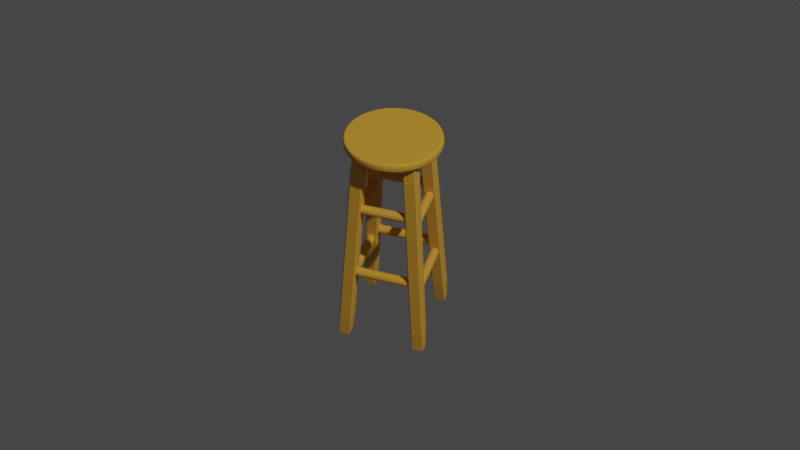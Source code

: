 # Source: stool.blend  (saved by Blender 2.90.8; exported with 4.5.12 LTS)
import bpy
from mathutils import Matrix  # noqa: F401  (used for matrix-valued properties, if any)

bpy.ops.wm.read_factory_settings(use_empty=True)
scene = bpy.context.scene
scene.name = 'Scene'

# ---- collections
col_collection = bpy.data.collections.new('Collection'); scene.collection.children.link(col_collection)

# ---- materials (node trees are filled in below, after node groups)
mat_wood = bpy.data.materials.new('Wood')
mat_wood.use_transparent_shadow = False

# ---- material node trees
mat_wood.use_nodes = True; mat_wood.node_tree.nodes.clear()
_N = mat_wood.node_tree.nodes; _L = mat_wood.node_tree.links
n0 = _N.new('ShaderNodeBsdfPrincipled'); n0.name = 'Principled BSDF'; n0.location = (10, 300)
n0.distribution = 'GGX'
n0.subsurface_method = 'BURLEY'
n0.inputs[0].default_value = (0.8, 0.3997, 0.03383, 1.0)
n0.inputs[2].default_value = 0.7
n0.inputs[3].default_value = 1.45
n0.inputs[19].default_value = 0.05
n0.inputs[24].default_value = 0.06
n0.inputs[27].default_value = (0.0, 0.0, 0.0, 1.0)
n0.inputs[28].default_value = 1.0
n1 = _N.new('ShaderNodeOutputMaterial'); n1.name = 'Material Output'; n1.location = (300, 300)
_L.new(n0.outputs[0], n1.inputs[0])
n1.is_active_output = True

# ---- world
world_world = bpy.data.worlds.new('World'); scene.world = world_world
world_world.use_nodes = True; world_world.node_tree.nodes.clear()
_N = world_world.node_tree.nodes; _L = world_world.node_tree.links
n0 = _N.new('ShaderNodeOutputWorld'); n0.name = 'World Output'; n0.location = (300, 300)
n1 = _N.new('ShaderNodeBackground'); n1.name = 'Background'; n1.location = (10, 300)
n1.inputs[0].default_value = (0.05088, 0.05088, 0.05088, 1.0)
_L.new(n1.outputs[0], n0.inputs[0])
n0.is_active_output = True
world_world.color = (0.05088, 0.05088, 0.05088)
world_world.use_sun_shadow = False
world_world.sun_shadow_jitter_overblur = 0.0

# ---- cameras
cam_camera = bpy.data.cameras.new('Camera')
cam_camera.clip_end = 100.0
cam_camera.ortho_scale = 7.314

# ---- lights
light_light = bpy.data.lights.new('Light', 'POINT')
light_light.transmission_factor = 0.0
light_light.energy = 1000.0
light_light.shadow_soft_size = 0.1
light_light.shadow_maximum_resolution = 0.006
light_light.use_absolute_resolution = True

# ---- meshes
me_cylinder = bpy.data.meshes.new('Cylinder')
me_cylinder.from_pydata([(0.0, 0.1254, -0.0077), (0.0, 0.1254, 0.0077), (0.0121, 0.1248, -0.0077), (0.0121, 0.1248, 0.0077), (0.02409, 0.1231, -0.0077), (0.02409, 0.1231, 0.0077), (0.03586, 0.1202, -0.0077), (0.03586, 0.1202, 0.0077), (0.04729, 0.1161, -0.0077), (0.04729, 0.1161, 0.0077), (0.05828, 0.111, -0.0077), (0.05828, 0.111, 0.0077), (0.06872, 0.1049, -0.0077), (0.06872, 0.1049, 0.0077), (0.07852, 0.09777, -0.0077), (0.07852, 0.09777, 0.0077), (0.08759, 0.08974, -0.0077), (0.08759, 0.08974, 0.0077), (0.09585, 0.08086, -0.0077), (0.09585, 0.08086, 0.0077), (0.1032, 0.07124, -0.0077), (0.1032, 0.07124, 0.0077), (0.1096, 0.06094, -0.0077), (0.1096, 0.06094, 0.0077), (0.115, 0.05008, -0.0077), (0.115, 0.05008, 0.0077), (0.1193, 0.03875, -0.0077), (0.1193, 0.03875, 0.0077), (0.1224, 0.02706, -0.0077), (0.1224, 0.02706, 0.0077), (0.1245, 0.01512, -0.0077), (0.1245, 0.01512, 0.0077), (0.1254, 0.00303, -0.0077), (0.1254, 0.00303, 0.0077), (0.1251, -0.009083, -0.0077), (0.1251, -0.009083, 0.0077), (0.1236, -0.02111, -0.0077), (0.1236, -0.02111, 0.0077), (0.121, -0.03294, -0.0077), (0.121, -0.03294, 0.0077), (0.1173, -0.04447, -0.0077), (0.1173, -0.04447, 0.0077), (0.1124, -0.05558, -0.0077), (0.1124, -0.05558, 0.0077), (0.1065, -0.06617, -0.0077), (0.1065, -0.06617, 0.0077), (0.09964, -0.07614, -0.0077), (0.09964, -0.07614, 0.0077), (0.09183, -0.0854, -0.0077), (0.09183, -0.0854, 0.0077), (0.08316, -0.09386, -0.0077), (0.08316, -0.09386, 0.0077), (0.07371, -0.1015, -0.0077), (0.07371, -0.1015, 0.0077), (0.06357, -0.1081, -0.0077), (0.06357, -0.1081, 0.0077), (0.05284, -0.1137, -0.0077), (0.05284, -0.1137, 0.0077), (0.04162, -0.1183, -0.0077), (0.04162, -0.1183, 0.0077), (0.03001, -0.1218, -0.0077), (0.03001, -0.1218, 0.0077), (0.01812, -0.1241, -0.0077), (0.01812, -0.1241, 0.0077), (0.006058, -0.1253, -0.0077), (0.006058, -0.1253, 0.0077), (-0.006059, -0.1253, -0.0077), (-0.006059, -0.1253, 0.0077), (-0.01812, -0.1241, -0.0077), (-0.01812, -0.1241, 0.0077), (-0.03001, -0.1218, -0.0077), (-0.03001, -0.1218, 0.0077), (-0.04162, -0.1183, -0.0077), (-0.04162, -0.1183, 0.0077), (-0.05284, -0.1137, -0.0077), (-0.05284, -0.1137, 0.0077), (-0.06357, -0.1081, -0.0077), (-0.06357, -0.1081, 0.0077), (-0.07371, -0.1015, -0.0077), (-0.07371, -0.1015, 0.0077), (-0.08316, -0.09386, -0.0077), (-0.08316, -0.09386, 0.0077), (-0.09183, -0.0854, -0.0077), (-0.09183, -0.0854, 0.0077), (-0.09964, -0.07614, -0.0077), (-0.09964, -0.07614, 0.0077), (-0.1065, -0.06617, -0.0077), (-0.1065, -0.06617, 0.0077), (-0.1124, -0.05558, -0.0077), (-0.1124, -0.05558, 0.0077), (-0.1173, -0.04447, -0.0077), (-0.1173, -0.04447, 0.0077), (-0.121, -0.03294, -0.0077), (-0.121, -0.03294, 0.0077), (-0.1236, -0.02111, -0.0077), (-0.1236, -0.02111, 0.0077), (-0.1251, -0.009083, -0.0077), (-0.1251, -0.009083, 0.0077), (-0.1254, 0.00303, -0.0077), (-0.1254, 0.00303, 0.0077), (-0.1245, 0.01512, -0.0077), (-0.1245, 0.01512, 0.0077), (-0.1224, 0.02706, -0.0077), (-0.1224, 0.02706, 0.0077), (-0.1193, 0.03875, -0.0077), (-0.1193, 0.03875, 0.0077), (-0.115, 0.05008, -0.0077), (-0.115, 0.05008, 0.0077), (-0.1096, 0.06094, -0.0077), (-0.1096, 0.06094, 0.0077), (-0.1032, 0.07124, -0.0077), (-0.1032, 0.07124, 0.0077), (-0.09585, 0.08086, -0.0077), (-0.09585, 0.08086, 0.0077), (-0.08759, 0.08974, -0.0077), (-0.08759, 0.08974, 0.0077), (-0.07852, 0.09777, -0.0077), (-0.07852, 0.09777, 0.0077), (-0.06872, 0.1049, -0.0077), (-0.06872, 0.1049, 0.0077), (-0.05828, 0.111, -0.0077), (-0.05828, 0.111, 0.0077), (-0.04729, 0.1161, -0.0077), (-0.04729, 0.1161, 0.0077), (-0.03586, 0.1202, -0.0077), (-0.03586, 0.1202, 0.0077), (-0.02409, 0.1231, -0.0077), (-0.02409, 0.1231, 0.0077), (-0.0121, 0.1248, -0.0077), (-0.0121, 0.1248, 0.0077)], [], [(0, 1, 3, 2), (2, 3, 5, 4), (4, 5, 7, 6), (6, 7, 9, 8), (8, 9, 11, 10), (10, 11, 13, 12), (12, 13, 15, 14), (14, 15, 17, 16), (16, 17, 19, 18), (18, 19, 21, 20), (20, 21, 23, 22), (22, 23, 25, 24), (24, 25, 27, 26), (26, 27, 29, 28), (28, 29, 31, 30), (30, 31, 33, 32), (32, 33, 35, 34), (34, 35, 37, 36), (36, 37, 39, 38), (38, 39, 41, 40), (40, 41, 43, 42), (42, 43, 45, 44), (44, 45, 47, 46), (46, 47, 49, 48), (48, 49, 51, 50), (50, 51, 53, 52), (52, 53, 55, 54), (54, 55, 57, 56), (56, 57, 59, 58), (58, 59, 61, 60), (60, 61, 63, 62), (62, 63, 65, 64), (64, 65, 67, 66), (66, 67, 69, 68), (68, 69, 71, 70), (70, 71, 73, 72), (72, 73, 75, 74), (74, 75, 77, 76), (76, 77, 79, 78), (78, 79, 81, 80), (80, 81, 83, 82), (82, 83, 85, 84), (84, 85, 87, 86), (86, 87, 89, 88), (88, 89, 91, 90), (90, 91, 93, 92), (92, 93, 95, 94), (94, 95, 97, 96), (96, 97, 99, 98), (98, 99, 101, 100), (100, 101, 103, 102), (102, 103, 105, 104), (104, 105, 107, 106), (106, 107, 109, 108), (108, 109, 111, 110), (110, 111, 113, 112), (112, 113, 115, 114), (114, 115, 117, 116), (116, 117, 119, 118), (118, 119, 121, 120), (120, 121, 123, 122), (122, 123, 125, 124), (124, 125, 127, 126), (3, 1, 129, 127, 125, 123, 121, 119, 117, 115, 113, 111, 109, 107, 105, 103, 101, 99, 97, 95, 93, 91, 89, 87, 85, 83, 81, 79, 77, 75, 73, 71, 69, 67, 65, 63, 61, 59, 57, 55, 53, 51, 49, 47, 45, 43, 41, 39, 37, 35, 33, 31, 29, 27, 25, 23, 21, 19, 17, 15, 13, 11, 9, 7, 5), (126, 127, 129, 128), (128, 129, 1, 0), (0, 2, 4, 6, 8, 10, 12, 14, 16, 18, 20, 22, 24, 26, 28, 30, 32, 34, 36, 38, 40, 42, 44, 46, 48, 50, 52, 54, 56, 58, 60, 62, 64, 66, 68, 70, 72, 74, 76, 78, 80, 82, 84, 86, 88, 90, 92, 94, 96, 98, 100, 102, 104, 106, 108, 110, 112, 114, 116, 118, 120, 122, 124, 126, 128)])
_uv = me_cylinder.uv_layers.new(name='UVMap')
_uv.uv.foreach_set('vector', [1.0, 0.5, 1.0, 1.0, 0.9846, 1.0, 0.9846, 0.5, 0.9846, 0.5, 0.9846, 1.0, 0.9692, 1.0, 0.9692, 0.5, 0.9692, 0.5, 0.9692, 1.0, 0.9538, 1.0, 0.9538, 0.5, 0.9538, 0.5, 0.9538, 1.0, 0.9385, 1.0, 0.9385, 0.5, 0.9385, 0.5, 0.9385, 1.0, 0.9231, 1.0, 0.9231, 0.5, 0.9231, 0.5, 0.9231, 1.0, 0.9077, 1.0, 0.9077, 0.5, 0.9077, 0.5, 0.9077, 1.0, 0.8923, 1.0, 0.8923, 0.5, 0.8923, 0.5, 0.8923, 1.0, 0.8769, 1.0, 0.8769, 0.5, 0.8769, 0.5, 0.8769, 1.0, 0.8615, 1.0, 0.8615, 0.5, 0.8615, 0.5, 0.8615, 1.0, 0.8462, 1.0, 0.8462, 0.5, 0.8462, 0.5, 0.8462, 1.0, 0.8308, 1.0, 0.8308, 0.5, 0.8308, 0.5, 0.8308, 1.0, 0.8154, 1.0, 0.8154, 0.5, 0.8154, 0.5, 0.8154, 1.0, 0.8, 1.0, 0.8, 0.5, 0.8, 0.5, 0.8, 1.0, 0.7846, 1.0, 0.7846, 0.5, 0.7846, 0.5, 0.7846, 1.0, 0.7692, 1.0, 0.7692, 0.5, 0.7692, 0.5, 0.7692, 1.0, 0.7538, 1.0, 0.7538, 0.5, 0.7538, 0.5, 0.7538, 1.0, 0.7385, 1.0, 0.7385, 0.5, 0.7385, 0.5, 0.7385, 1.0, 0.7231, 1.0, 0.7231, 0.5, 0.7231, 0.5, 0.7231, 1.0, 0.7077, 1.0, 0.7077, 0.5, 0.7077, 0.5, 0.7077, 1.0, 0.6923, 1.0, 0.6923, 0.5, 0.6923, 0.5, 0.6923, 1.0, 0.6769, 1.0, 0.6769, 0.5, 0.6769, 0.5, 0.6769, 1.0, 0.6615, 1.0, 0.6615, 0.5, 0.6615, 0.5, 0.6615, 1.0, 0.6462, 1.0, 0.6462, 0.5, 0.6462, 0.5, 0.6462, 1.0, 0.6308, 1.0, 0.6308, 0.5, 0.6308, 0.5, 0.6308, 1.0, 0.6154, 1.0, 0.6154, 0.5, 0.6154, 0.5, 0.6154, 1.0, 0.6, 1.0, 0.6, 0.5, 0.6, 0.5, 0.6, 1.0, 0.5846, 1.0, 0.5846, 0.5, 0.5846, 0.5, 0.5846, 1.0, 0.5692, 1.0, 0.5692, 0.5, 0.5692, 0.5, 0.5692, 1.0, 0.5538, 1.0, 0.5538, 0.5, 0.5538, 0.5, 0.5538, 1.0, 0.5385, 1.0, 0.5385, 0.5, 0.5385, 0.5, 0.5385, 1.0, 0.5231, 1.0, 0.5231, 0.5, 0.5231, 0.5, 0.5231, 1.0, 0.5077, 1.0, 0.5077, 0.5, 0.5077, 0.5, 0.5077, 1.0, 0.4923, 1.0, 0.4923, 0.5, 0.4923, 0.5, 0.4923, 1.0, 0.4769, 1.0, 0.4769, 0.5, 0.4769, 0.5, 0.4769, 1.0, 0.4615, 1.0, 0.4615, 0.5, 0.4615, 0.5, 0.4615, 1.0, 0.4462, 1.0, 0.4462, 0.5, 0.4462, 0.5, 0.4462, 1.0, 0.4308, 1.0, 0.4308, 0.5, 0.4308, 0.5, 0.4308, 1.0, 0.4154, 1.0, 0.4154, 0.5, 0.4154, 0.5, 0.4154, 1.0, 0.4, 1.0, 0.4, 0.5, 0.4, 0.5, 0.4, 1.0, 0.3846, 1.0, 0.3846, 0.5, 0.3846, 0.5, 0.3846, 1.0, 0.3692, 1.0, 0.3692, 0.5, 0.3692, 0.5, 0.3692, 1.0, 0.3538, 1.0, 0.3538, 0.5, 0.3538, 0.5, 0.3538, 1.0, 0.3385, 1.0, 0.3385, 0.5, 0.3385, 0.5, 0.3385, 1.0, 0.3231, 1.0, 0.3231, 0.5, 0.3231, 0.5, 0.3231, 1.0, 0.3077, 1.0, 0.3077, 0.5, 0.3077, 0.5, 0.3077, 1.0, 0.2923, 1.0, 0.2923, 0.5, 0.2923, 0.5, 0.2923, 1.0, 0.2769, 1.0, 0.2769, 0.5, 0.2769, 0.5, 0.2769, 1.0, 0.2615, 1.0, 0.2615, 0.5, 0.2615, 0.5, 0.2615, 1.0, 0.2462, 1.0, 0.2462, 0.5, 0.2462, 0.5, 0.2462, 1.0, 0.2308, 1.0, 0.2308, 0.5, 0.2308, 0.5, 0.2308, 1.0, 0.2154, 1.0, 0.2154, 0.5, 0.2154, 0.5, 0.2154, 1.0, 0.2, 1.0, 0.2, 0.5, 0.2, 0.5, 0.2, 1.0, 0.1846, 1.0, 0.1846, 0.5, 0.1846, 0.5, 0.1846, 1.0, 0.1692, 1.0, 0.1692, 0.5, 0.1692, 0.5, 0.1692, 1.0, 0.1538, 1.0, 0.1538, 0.5, 0.1538, 0.5, 0.1538, 1.0, 0.1385, 1.0, 0.1385, 0.5, 0.1385, 0.5, 0.1385, 1.0, 0.1231, 1.0, 0.1231, 0.5, 0.1231, 0.5, 0.1231, 1.0, 0.1077, 1.0, 0.1077, 0.5, 0.1077, 0.5, 0.1077, 1.0, 0.09231, 1.0, 0.09231, 0.5, 0.09231, 0.5, 0.09231, 1.0, 0.07692, 1.0, 0.07692, 0.5, 0.07692, 0.5, 0.07692, 1.0, 0.06154, 1.0, 0.06154, 0.5, 0.06154, 0.5, 0.06154, 1.0, 0.04615, 1.0, 0.04615, 0.5, 0.04615, 0.5, 0.04615, 1.0, 0.03077, 1.0, 0.03077, 0.5, 0.2732, 0.4889, 0.25, 0.49, 0.2268, 0.4889, 0.2039, 0.4855, 0.1814, 0.48, 0.1595, 0.4723, 0.1385, 0.4625, 0.1185, 0.4508, 0.09972, 0.4371, 0.08236, 0.4217, 0.06656, 0.4048, 0.05248, 0.3863, 0.04025, 0.3666, 0.02997, 0.3458, 0.02175, 0.3242, 0.01565, 0.3018, 0.01175, 0.2789, 0.01007, 0.2558, 0.01063, 0.2326, 0.01343, 0.2096, 0.01843, 0.187, 0.0256, 0.1649, 0.03486, 0.1436, 0.04613, 0.1234, 0.0593, 0.1043, 0.07426, 0.08656, 0.09085, 0.07036, 0.1089, 0.05584, 0.1283, 0.04313, 0.1489, 0.03235, 0.1703, 0.02361, 0.1926, 0.01697, 0.2153, 0.01252, 0.2384, 0.01028, 0.2616, 0.01028, 0.2847, 0.01252, 0.3074, 0.01697, 0.3297, 0.02361, 0.3511, 0.03235, 0.3717, 0.04313, 0.3911, 0.05584, 0.4091, 0.07036, 0.4257, 0.08656, 0.4407, 0.1043, 0.4539, 0.1234, 0.4651, 0.1436, 0.4744, 0.1649, 0.4816, 0.187, 0.4866, 0.2096, 0.4894, 0.2326, 0.4899, 0.2558, 0.4883, 0.2789, 0.4843, 0.3018, 0.4783, 0.3242, 0.47, 0.3458, 0.4598, 0.3666, 0.4475, 0.3863, 0.4334, 0.4048, 0.4176, 0.4217, 0.4003, 0.4371, 0.3815, 0.4508, 0.3615, 0.4625, 0.3405, 0.4723, 0.3186, 0.48, 0.2961, 0.4855, 0.03077, 0.5, 0.03077, 1.0, 0.01538, 1.0, 0.01538, 0.5, 0.01538, 0.5, 0.01538, 1.0, 5.774e-08, 1.0, 5.774e-08, 0.5, 0.75, 0.49, 0.7732, 0.4889, 0.7961, 0.4855, 0.8186, 0.48, 0.8405, 0.4723, 0.8615, 0.4625, 0.8815, 0.4508, 0.9003, 0.4371, 0.9176, 0.4217, 0.9334, 0.4048, 0.9475, 0.3863, 0.9598, 0.3666, 0.97, 0.3458, 0.9783, 0.3242, 0.9843, 0.3018, 0.9883, 0.2789, 0.9899, 0.2558, 0.9894, 0.2326, 0.9866, 0.2096, 0.9816, 0.187, 0.9744, 0.1649, 0.9651, 0.1436, 0.9539, 0.1234, 0.9407, 0.1043, 0.9257, 0.08656, 0.9091, 0.07036, 0.8911, 0.05584, 0.8717, 0.04313, 0.8511, 0.03235, 0.8297, 0.02361, 0.8074, 0.01697, 0.7847, 0.01252, 0.7616, 0.01028, 0.7384, 0.01028, 0.7153, 0.01252, 0.6926, 0.01697, 0.6703, 0.02361, 0.6489, 0.03235, 0.6283, 0.04313, 0.6089, 0.05584, 0.5909, 0.07036, 0.5743, 0.08656, 0.5593, 0.1043, 0.5461, 0.1234, 0.5349, 0.1436, 0.5256, 0.1649, 0.5184, 0.187, 0.5134, 0.2096, 0.5106, 0.2326, 0.5101, 0.2558, 0.5117, 0.2789, 0.5157, 0.3018, 0.5217, 0.3242, 0.53, 0.3458, 0.5402, 0.3666, 0.5525, 0.3863, 0.5666, 0.4048, 0.5824, 0.4217, 0.5997, 0.4371, 0.6185, 0.4508, 0.6385, 0.4625, 0.6595, 0.4723, 0.6814, 0.48, 0.7039, 0.4855, 0.7268, 0.4889])
me_cylinder.materials.append(mat_wood)
me_cylinder.use_remesh_fix_poles = True
me_cylinder.use_remesh_preserve_attributes = False
me_cylinder.use_mirror_vertex_groups = False
me_cylinder.update()
me_cube_001 = bpy.data.meshes.new('Cube.001')
me_cube_001.from_pydata([(-0.5, -0.5, -0.5), (-0.5, -0.5, 0.5), (-0.5, 0.5, -0.5), (-0.5, 0.5, 0.5), (0.5, -0.5, -0.5), (0.5, -0.5, 0.5), (0.5, 0.5, -0.5), (0.5, 0.5, 0.5)], [], [(0, 1, 3, 2), (2, 3, 7, 6), (6, 7, 5, 4), (4, 5, 1, 0), (2, 6, 4, 0), (7, 3, 1, 5)])
_uv = me_cube_001.uv_layers.new(name='UVMap')
_uv.uv.foreach_set('vector', [0.375, 0.0, 0.625, 0.0, 0.625, 0.25, 0.375, 0.25, 0.375, 0.25, 0.625, 0.25, 0.625, 0.5, 0.375, 0.5, 0.375, 0.5, 0.625, 0.5, 0.625, 0.75, 0.375, 0.75, 0.375, 0.75, 0.625, 0.75, 0.625, 1.0, 0.375, 1.0, 0.125, 0.5, 0.375, 0.5, 0.375, 0.75, 0.125, 0.75, 0.625, 0.5, 0.875, 0.5, 0.875, 0.75, 0.625, 0.75])
me_cube_001.materials.append(mat_wood)
me_cube_001.use_remesh_fix_poles = True
me_cube_001.use_remesh_preserve_attributes = False
me_cube_001.use_mirror_vertex_groups = False
me_cube_001.update()
me_cube_003 = bpy.data.meshes.new('Cube.003')
me_cube_003.from_pydata([(-0.5, -0.5, -0.5), (-0.5, -0.5, 0.5), (-0.5, 0.5, -0.5), (-0.5, 0.5, 0.5), (0.5, -0.5, -0.5), (0.5, -0.5, 0.5), (0.5, 0.5, -0.5), (0.5, 0.5, 0.5)], [], [(0, 1, 3, 2), (2, 3, 7, 6), (6, 7, 5, 4), (4, 5, 1, 0), (2, 6, 4, 0), (7, 3, 1, 5)])
_uv = me_cube_003.uv_layers.new(name='UVMap')
_uv.uv.foreach_set('vector', [0.375, 0.0, 0.625, 0.0, 0.625, 0.25, 0.375, 0.25, 0.375, 0.25, 0.625, 0.25, 0.625, 0.5, 0.375, 0.5, 0.375, 0.5, 0.625, 0.5, 0.625, 0.75, 0.375, 0.75, 0.375, 0.75, 0.625, 0.75, 0.625, 1.0, 0.375, 1.0, 0.125, 0.5, 0.375, 0.5, 0.375, 0.75, 0.125, 0.75, 0.625, 0.5, 0.875, 0.5, 0.875, 0.75, 0.625, 0.75])
me_cube_003.materials.append(mat_wood)
me_cube_003.use_remesh_fix_poles = True
me_cube_003.use_remesh_preserve_attributes = False
me_cube_003.use_mirror_vertex_groups = False
me_cube_003.update()
me_cube_004 = bpy.data.meshes.new('Cube.004')
me_cube_004.from_pydata([(-0.5, -0.5, -0.5), (-0.5, -0.5, 0.5), (-0.5, 0.5, -0.5), (-0.5, 0.5, 0.5), (0.5, -0.5, -0.5), (0.5, -0.5, 0.5), (0.5, 0.5, -0.5), (0.5, 0.5, 0.5)], [], [(0, 1, 3, 2), (2, 3, 7, 6), (6, 7, 5, 4), (4, 5, 1, 0), (2, 6, 4, 0), (7, 3, 1, 5)])
_uv = me_cube_004.uv_layers.new(name='UVMap')
_uv.uv.foreach_set('vector', [0.375, 0.0, 0.625, 0.0, 0.625, 0.25, 0.375, 0.25, 0.375, 0.25, 0.625, 0.25, 0.625, 0.5, 0.375, 0.5, 0.375, 0.5, 0.625, 0.5, 0.625, 0.75, 0.375, 0.75, 0.375, 0.75, 0.625, 0.75, 0.625, 1.0, 0.375, 1.0, 0.125, 0.5, 0.375, 0.5, 0.375, 0.75, 0.125, 0.75, 0.625, 0.5, 0.875, 0.5, 0.875, 0.75, 0.625, 0.75])
me_cube_004.materials.append(mat_wood)
me_cube_004.use_remesh_fix_poles = True
me_cube_004.use_remesh_preserve_attributes = False
me_cube_004.use_mirror_vertex_groups = False
me_cube_004.update()
me_cube_005 = bpy.data.meshes.new('Cube.005')
me_cube_005.from_pydata([(-0.5, -0.5, -0.5), (-0.5, -0.5, 0.5), (-0.5, 0.5, -0.5), (-0.5, 0.5, 0.5), (0.5, -0.5, -0.5), (0.5, -0.5, 0.5), (0.5, 0.5, -0.5), (0.5, 0.5, 0.5)], [], [(0, 1, 3, 2), (2, 3, 7, 6), (6, 7, 5, 4), (4, 5, 1, 0), (2, 6, 4, 0), (7, 3, 1, 5)])
_uv = me_cube_005.uv_layers.new(name='UVMap')
_uv.uv.foreach_set('vector', [0.375, 0.0, 0.625, 0.0, 0.625, 0.25, 0.375, 0.25, 0.375, 0.25, 0.625, 0.25, 0.625, 0.5, 0.375, 0.5, 0.375, 0.5, 0.625, 0.5, 0.625, 0.75, 0.375, 0.75, 0.375, 0.75, 0.625, 0.75, 0.625, 1.0, 0.375, 1.0, 0.125, 0.5, 0.375, 0.5, 0.375, 0.75, 0.125, 0.75, 0.625, 0.5, 0.875, 0.5, 0.875, 0.75, 0.625, 0.75])
me_cube_005.materials.append(mat_wood)
me_cube_005.use_remesh_fix_poles = True
me_cube_005.use_remesh_preserve_attributes = False
me_cube_005.use_mirror_vertex_groups = False
me_cube_005.update()
me_cylinder_001 = bpy.data.meshes.new('Cylinder.001')
me_cylinder_001.from_pydata([(0.0, 0.01252, -0.08), (0.0, 0.01252, 0.08), (0.002443, 0.01228, -0.08), (0.002443, 0.01228, 0.08), (0.004791, 0.01157, -0.08), (0.004791, 0.01157, 0.08), (0.006956, 0.01041, -0.08), (0.006956, 0.01041, 0.08), (0.008853, 0.008853, -0.08), (0.008853, 0.008853, 0.08), (0.01041, 0.006956, -0.08), (0.01041, 0.006956, 0.08), (0.01157, 0.004791, -0.08), (0.01157, 0.004791, 0.08), (0.01228, 0.002443, -0.08), (0.01228, 0.002443, 0.08), (0.01252, 9.452e-10, -0.08), (0.01252, 9.452e-10, 0.08), (0.01228, -0.002443, -0.08), (0.01228, -0.002443, 0.08), (0.01157, -0.004791, -0.08), (0.01157, -0.004791, 0.08), (0.01041, -0.006956, -0.08), (0.01041, -0.006956, 0.08), (0.008853, -0.008853, -0.08), (0.008853, -0.008853, 0.08), (0.006956, -0.01041, -0.08), (0.006956, -0.01041, 0.08), (0.004791, -0.01157, -0.08), (0.004791, -0.01157, 0.08), (0.002443, -0.01228, -0.08), (0.002443, -0.01228, 0.08), (-4.08e-09, -0.01252, -0.08), (-4.08e-09, -0.01252, 0.08), (-0.002443, -0.01228, -0.08), (-0.002443, -0.01228, 0.08), (-0.004791, -0.01157, -0.08), (-0.004791, -0.01157, 0.08), (-0.006956, -0.01041, -0.08), (-0.006956, -0.01041, 0.08), (-0.008853, -0.008853, -0.08), (-0.008853, -0.008853, 0.08), (-0.01041, -0.006956, -0.08), (-0.01041, -0.006956, 0.08), (-0.01157, -0.004791, -0.08), (-0.01157, -0.004791, 0.08), (-0.01228, -0.002443, -0.08), (-0.01228, -0.002443, 0.08), (-0.01252, 1.209e-08, -0.08), (-0.01252, 1.209e-08, 0.08), (-0.01228, 0.002443, -0.08), (-0.01228, 0.002443, 0.08), (-0.01157, 0.004791, -0.08), (-0.01157, 0.004791, 0.08), (-0.01041, 0.006956, -0.08), (-0.01041, 0.006956, 0.08), (-0.008853, 0.008853, -0.08), (-0.008853, 0.008853, 0.08), (-0.006956, 0.01041, -0.08), (-0.006956, 0.01041, 0.08), (-0.004791, 0.01157, -0.08), (-0.004791, 0.01157, 0.08), (-0.002443, 0.01228, -0.08), (-0.002443, 0.01228, 0.08)], [], [(0, 1, 3, 2), (2, 3, 5, 4), (4, 5, 7, 6), (6, 7, 9, 8), (8, 9, 11, 10), (10, 11, 13, 12), (12, 13, 15, 14), (14, 15, 17, 16), (16, 17, 19, 18), (18, 19, 21, 20), (20, 21, 23, 22), (22, 23, 25, 24), (24, 25, 27, 26), (26, 27, 29, 28), (28, 29, 31, 30), (30, 31, 33, 32), (32, 33, 35, 34), (34, 35, 37, 36), (36, 37, 39, 38), (38, 39, 41, 40), (40, 41, 43, 42), (42, 43, 45, 44), (44, 45, 47, 46), (46, 47, 49, 48), (48, 49, 51, 50), (50, 51, 53, 52), (52, 53, 55, 54), (54, 55, 57, 56), (56, 57, 59, 58), (58, 59, 61, 60), (3, 1, 63, 61, 59, 57, 55, 53, 51, 49, 47, 45, 43, 41, 39, 37, 35, 33, 31, 29, 27, 25, 23, 21, 19, 17, 15, 13, 11, 9, 7, 5), (60, 61, 63, 62), (62, 63, 1, 0), (0, 2, 4, 6, 8, 10, 12, 14, 16, 18, 20, 22, 24, 26, 28, 30, 32, 34, 36, 38, 40, 42, 44, 46, 48, 50, 52, 54, 56, 58, 60, 62)])
_uv = me_cylinder_001.uv_layers.new(name='UVMap')
_uv.uv.foreach_set('vector', [1.0, 0.5, 1.0, 1.0, 0.9688, 1.0, 0.9688, 0.5, 0.9688, 0.5, 0.9688, 1.0, 0.9375, 1.0, 0.9375, 0.5, 0.9375, 0.5, 0.9375, 1.0, 0.9062, 1.0, 0.9062, 0.5, 0.9062, 0.5, 0.9062, 1.0, 0.875, 1.0, 0.875, 0.5, 0.875, 0.5, 0.875, 1.0, 0.8438, 1.0, 0.8438, 0.5, 0.8438, 0.5, 0.8438, 1.0, 0.8125, 1.0, 0.8125, 0.5, 0.8125, 0.5, 0.8125, 1.0, 0.7812, 1.0, 0.7812, 0.5, 0.7812, 0.5, 0.7812, 1.0, 0.75, 1.0, 0.75, 0.5, 0.75, 0.5, 0.75, 1.0, 0.7188, 1.0, 0.7188, 0.5, 0.7188, 0.5, 0.7188, 1.0, 0.6875, 1.0, 0.6875, 0.5, 0.6875, 0.5, 0.6875, 1.0, 0.6562, 1.0, 0.6562, 0.5, 0.6562, 0.5, 0.6562, 1.0, 0.625, 1.0, 0.625, 0.5, 0.625, 0.5, 0.625, 1.0, 0.5938, 1.0, 0.5938, 0.5, 0.5938, 0.5, 0.5938, 1.0, 0.5625, 1.0, 0.5625, 0.5, 0.5625, 0.5, 0.5625, 1.0, 0.5312, 1.0, 0.5312, 0.5, 0.5312, 0.5, 0.5312, 1.0, 0.5, 1.0, 0.5, 0.5, 0.5, 0.5, 0.5, 1.0, 0.4688, 1.0, 0.4688, 0.5, 0.4688, 0.5, 0.4688, 1.0, 0.4375, 1.0, 0.4375, 0.5, 0.4375, 0.5, 0.4375, 1.0, 0.4062, 1.0, 0.4062, 0.5, 0.4062, 0.5, 0.4062, 1.0, 0.375, 1.0, 0.375, 0.5, 0.375, 0.5, 0.375, 1.0, 0.3438, 1.0, 0.3438, 0.5, 0.3438, 0.5, 0.3438, 1.0, 0.3125, 1.0, 0.3125, 0.5, 0.3125, 0.5, 0.3125, 1.0, 0.2812, 1.0, 0.2812, 0.5, 0.2812, 0.5, 0.2812, 1.0, 0.25, 1.0, 0.25, 0.5, 0.25, 0.5, 0.25, 1.0, 0.2188, 1.0, 0.2188, 0.5, 0.2188, 0.5, 0.2188, 1.0, 0.1875, 1.0, 0.1875, 0.5, 0.1875, 0.5, 0.1875, 1.0, 0.1562, 1.0, 0.1562, 0.5, 0.1562, 0.5, 0.1562, 1.0, 0.125, 1.0, 0.125, 0.5, 0.125, 0.5, 0.125, 1.0, 0.09375, 1.0, 0.09375, 0.5, 0.09375, 0.5, 0.09375, 1.0, 0.0625, 1.0, 0.0625, 0.5, 0.2968, 0.4854, 0.25, 0.49, 0.2032, 0.4854, 0.1582, 0.4717, 0.1167, 0.4496, 0.08029, 0.4197, 0.05045, 0.3833, 0.02827, 0.3418, 0.01461, 0.2968, 0.01, 0.25, 0.01461, 0.2032, 0.02827, 0.1582, 0.05045, 0.1167, 0.08029, 0.08029, 0.1167, 0.05045, 0.1582, 0.02827, 0.2032, 0.01461, 0.25, 0.01, 0.2968, 0.01461, 0.3418, 0.02827, 0.3833, 0.05045, 0.4197, 0.08029, 0.4496, 0.1167, 0.4717, 0.1582, 0.4854, 0.2032, 0.49, 0.25, 0.4854, 0.2968, 0.4717, 0.3418, 0.4496, 0.3833, 0.4197, 0.4197, 0.3833, 0.4496, 0.3418, 0.4717, 0.0625, 0.5, 0.0625, 1.0, 0.03125, 1.0, 0.03125, 0.5, 0.03125, 0.5, 0.03125, 1.0, 0.0, 1.0, 0.0, 0.5, 0.75, 0.49, 0.7968, 0.4854, 0.8418, 0.4717, 0.8833, 0.4496, 0.9197, 0.4197, 0.9496, 0.3833, 0.9717, 0.3418, 0.9854, 0.2968, 0.99, 0.25, 0.9854, 0.2032, 0.9717, 0.1582, 0.9496, 0.1167, 0.9197, 0.08029, 0.8833, 0.05045, 0.8418, 0.02827, 0.7968, 0.01461, 0.75, 0.01, 0.7032, 0.01461, 0.6582, 0.02827, 0.6167, 0.05045, 0.5803, 0.08029, 0.5504, 0.1167, 0.5283, 0.1582, 0.5146, 0.2032, 0.51, 0.25, 0.5146, 0.2968, 0.5283, 0.3418, 0.5504, 0.3833, 0.5803, 0.4197, 0.6167, 0.4496, 0.6582, 0.4717, 0.7032, 0.4854])
me_cylinder_001.materials.append(mat_wood)
me_cylinder_001.use_remesh_fix_poles = True
me_cylinder_001.use_remesh_preserve_attributes = False
me_cylinder_001.use_mirror_vertex_groups = False
me_cylinder_001.update()
me_cylinder_002 = bpy.data.meshes.new('Cylinder.002')
me_cylinder_002.from_pydata([(0.0, 0.01252, -0.08), (0.0, 0.01252, 0.08), (0.002443, 0.01228, -0.08), (0.002443, 0.01228, 0.08), (0.004791, 0.01157, -0.08), (0.004791, 0.01157, 0.08), (0.006956, 0.01041, -0.08), (0.006956, 0.01041, 0.08), (0.008853, 0.008853, -0.08), (0.008853, 0.008853, 0.08), (0.01041, 0.006956, -0.08), (0.01041, 0.006956, 0.08), (0.01157, 0.004791, -0.08), (0.01157, 0.004791, 0.08), (0.01228, 0.002443, -0.08), (0.01228, 0.002443, 0.08), (0.01252, 9.452e-10, -0.08), (0.01252, 9.452e-10, 0.08), (0.01228, -0.002443, -0.08), (0.01228, -0.002443, 0.08), (0.01157, -0.004791, -0.08), (0.01157, -0.004791, 0.08), (0.01041, -0.006956, -0.08), (0.01041, -0.006956, 0.08), (0.008853, -0.008853, -0.08), (0.008853, -0.008853, 0.08), (0.006956, -0.01041, -0.08), (0.006956, -0.01041, 0.08), (0.004791, -0.01157, -0.08), (0.004791, -0.01157, 0.08), (0.002443, -0.01228, -0.08), (0.002443, -0.01228, 0.08), (-4.08e-09, -0.01252, -0.08), (-4.08e-09, -0.01252, 0.08), (-0.002443, -0.01228, -0.08), (-0.002443, -0.01228, 0.08), (-0.004791, -0.01157, -0.08), (-0.004791, -0.01157, 0.08), (-0.006956, -0.01041, -0.08), (-0.006956, -0.01041, 0.08), (-0.008853, -0.008853, -0.08), (-0.008853, -0.008853, 0.08), (-0.01041, -0.006956, -0.08), (-0.01041, -0.006956, 0.08), (-0.01157, -0.004791, -0.08), (-0.01157, -0.004791, 0.08), (-0.01228, -0.002443, -0.08), (-0.01228, -0.002443, 0.08), (-0.01252, 1.209e-08, -0.08), (-0.01252, 1.209e-08, 0.08), (-0.01228, 0.002443, -0.08), (-0.01228, 0.002443, 0.08), (-0.01157, 0.004791, -0.08), (-0.01157, 0.004791, 0.08), (-0.01041, 0.006956, -0.08), (-0.01041, 0.006956, 0.08), (-0.008853, 0.008853, -0.08), (-0.008853, 0.008853, 0.08), (-0.006956, 0.01041, -0.08), (-0.006956, 0.01041, 0.08), (-0.004791, 0.01157, -0.08), (-0.004791, 0.01157, 0.08), (-0.002443, 0.01228, -0.08), (-0.002443, 0.01228, 0.08)], [], [(0, 1, 3, 2), (2, 3, 5, 4), (4, 5, 7, 6), (6, 7, 9, 8), (8, 9, 11, 10), (10, 11, 13, 12), (12, 13, 15, 14), (14, 15, 17, 16), (16, 17, 19, 18), (18, 19, 21, 20), (20, 21, 23, 22), (22, 23, 25, 24), (24, 25, 27, 26), (26, 27, 29, 28), (28, 29, 31, 30), (30, 31, 33, 32), (32, 33, 35, 34), (34, 35, 37, 36), (36, 37, 39, 38), (38, 39, 41, 40), (40, 41, 43, 42), (42, 43, 45, 44), (44, 45, 47, 46), (46, 47, 49, 48), (48, 49, 51, 50), (50, 51, 53, 52), (52, 53, 55, 54), (54, 55, 57, 56), (56, 57, 59, 58), (58, 59, 61, 60), (3, 1, 63, 61, 59, 57, 55, 53, 51, 49, 47, 45, 43, 41, 39, 37, 35, 33, 31, 29, 27, 25, 23, 21, 19, 17, 15, 13, 11, 9, 7, 5), (60, 61, 63, 62), (62, 63, 1, 0), (0, 2, 4, 6, 8, 10, 12, 14, 16, 18, 20, 22, 24, 26, 28, 30, 32, 34, 36, 38, 40, 42, 44, 46, 48, 50, 52, 54, 56, 58, 60, 62)])
_uv = me_cylinder_002.uv_layers.new(name='UVMap')
_uv.uv.foreach_set('vector', [1.0, 0.5, 1.0, 1.0, 0.9688, 1.0, 0.9688, 0.5, 0.9688, 0.5, 0.9688, 1.0, 0.9375, 1.0, 0.9375, 0.5, 0.9375, 0.5, 0.9375, 1.0, 0.9062, 1.0, 0.9062, 0.5, 0.9062, 0.5, 0.9062, 1.0, 0.875, 1.0, 0.875, 0.5, 0.875, 0.5, 0.875, 1.0, 0.8438, 1.0, 0.8438, 0.5, 0.8438, 0.5, 0.8438, 1.0, 0.8125, 1.0, 0.8125, 0.5, 0.8125, 0.5, 0.8125, 1.0, 0.7812, 1.0, 0.7812, 0.5, 0.7812, 0.5, 0.7812, 1.0, 0.75, 1.0, 0.75, 0.5, 0.75, 0.5, 0.75, 1.0, 0.7188, 1.0, 0.7188, 0.5, 0.7188, 0.5, 0.7188, 1.0, 0.6875, 1.0, 0.6875, 0.5, 0.6875, 0.5, 0.6875, 1.0, 0.6562, 1.0, 0.6562, 0.5, 0.6562, 0.5, 0.6562, 1.0, 0.625, 1.0, 0.625, 0.5, 0.625, 0.5, 0.625, 1.0, 0.5938, 1.0, 0.5938, 0.5, 0.5938, 0.5, 0.5938, 1.0, 0.5625, 1.0, 0.5625, 0.5, 0.5625, 0.5, 0.5625, 1.0, 0.5312, 1.0, 0.5312, 0.5, 0.5312, 0.5, 0.5312, 1.0, 0.5, 1.0, 0.5, 0.5, 0.5, 0.5, 0.5, 1.0, 0.4688, 1.0, 0.4688, 0.5, 0.4688, 0.5, 0.4688, 1.0, 0.4375, 1.0, 0.4375, 0.5, 0.4375, 0.5, 0.4375, 1.0, 0.4062, 1.0, 0.4062, 0.5, 0.4062, 0.5, 0.4062, 1.0, 0.375, 1.0, 0.375, 0.5, 0.375, 0.5, 0.375, 1.0, 0.3438, 1.0, 0.3438, 0.5, 0.3438, 0.5, 0.3438, 1.0, 0.3125, 1.0, 0.3125, 0.5, 0.3125, 0.5, 0.3125, 1.0, 0.2812, 1.0, 0.2812, 0.5, 0.2812, 0.5, 0.2812, 1.0, 0.25, 1.0, 0.25, 0.5, 0.25, 0.5, 0.25, 1.0, 0.2188, 1.0, 0.2188, 0.5, 0.2188, 0.5, 0.2188, 1.0, 0.1875, 1.0, 0.1875, 0.5, 0.1875, 0.5, 0.1875, 1.0, 0.1562, 1.0, 0.1562, 0.5, 0.1562, 0.5, 0.1562, 1.0, 0.125, 1.0, 0.125, 0.5, 0.125, 0.5, 0.125, 1.0, 0.09375, 1.0, 0.09375, 0.5, 0.09375, 0.5, 0.09375, 1.0, 0.0625, 1.0, 0.0625, 0.5, 0.2968, 0.4854, 0.25, 0.49, 0.2032, 0.4854, 0.1582, 0.4717, 0.1167, 0.4496, 0.08029, 0.4197, 0.05045, 0.3833, 0.02827, 0.3418, 0.01461, 0.2968, 0.01, 0.25, 0.01461, 0.2032, 0.02827, 0.1582, 0.05045, 0.1167, 0.08029, 0.08029, 0.1167, 0.05045, 0.1582, 0.02827, 0.2032, 0.01461, 0.25, 0.01, 0.2968, 0.01461, 0.3418, 0.02827, 0.3833, 0.05045, 0.4197, 0.08029, 0.4496, 0.1167, 0.4717, 0.1582, 0.4854, 0.2032, 0.49, 0.25, 0.4854, 0.2968, 0.4717, 0.3418, 0.4496, 0.3833, 0.4197, 0.4197, 0.3833, 0.4496, 0.3418, 0.4717, 0.0625, 0.5, 0.0625, 1.0, 0.03125, 1.0, 0.03125, 0.5, 0.03125, 0.5, 0.03125, 1.0, 0.0, 1.0, 0.0, 0.5, 0.75, 0.49, 0.7968, 0.4854, 0.8418, 0.4717, 0.8833, 0.4496, 0.9197, 0.4197, 0.9496, 0.3833, 0.9717, 0.3418, 0.9854, 0.2968, 0.99, 0.25, 0.9854, 0.2032, 0.9717, 0.1582, 0.9496, 0.1167, 0.9197, 0.08029, 0.8833, 0.05045, 0.8418, 0.02827, 0.7968, 0.01461, 0.75, 0.01, 0.7032, 0.01461, 0.6582, 0.02827, 0.6167, 0.05045, 0.5803, 0.08029, 0.5504, 0.1167, 0.5283, 0.1582, 0.5146, 0.2032, 0.51, 0.25, 0.5146, 0.2968, 0.5283, 0.3418, 0.5504, 0.3833, 0.5803, 0.4197, 0.6167, 0.4496, 0.6582, 0.4717, 0.7032, 0.4854])
me_cylinder_002.materials.append(mat_wood)
me_cylinder_002.use_remesh_fix_poles = True
me_cylinder_002.use_remesh_preserve_attributes = False
me_cylinder_002.use_mirror_vertex_groups = False
me_cylinder_002.update()
me_cylinder_003 = bpy.data.meshes.new('Cylinder.003')
me_cylinder_003.from_pydata([(0.0, 0.01252, -0.08), (0.0, 0.01252, 0.08), (0.002443, 0.01228, -0.08), (0.002443, 0.01228, 0.08), (0.004791, 0.01157, -0.08), (0.004791, 0.01157, 0.08), (0.006956, 0.01041, -0.08), (0.006956, 0.01041, 0.08), (0.008853, 0.008853, -0.08), (0.008853, 0.008853, 0.08), (0.01041, 0.006956, -0.08), (0.01041, 0.006956, 0.08), (0.01157, 0.004791, -0.08), (0.01157, 0.004791, 0.08), (0.01228, 0.002443, -0.08), (0.01228, 0.002443, 0.08), (0.01252, 9.452e-10, -0.08), (0.01252, 9.452e-10, 0.08), (0.01228, -0.002443, -0.08), (0.01228, -0.002443, 0.08), (0.01157, -0.004791, -0.08), (0.01157, -0.004791, 0.08), (0.01041, -0.006956, -0.08), (0.01041, -0.006956, 0.08), (0.008853, -0.008853, -0.08), (0.008853, -0.008853, 0.08), (0.006956, -0.01041, -0.08), (0.006956, -0.01041, 0.08), (0.004791, -0.01157, -0.08), (0.004791, -0.01157, 0.08), (0.002443, -0.01228, -0.08), (0.002443, -0.01228, 0.08), (-4.08e-09, -0.01252, -0.08), (-4.08e-09, -0.01252, 0.08), (-0.002443, -0.01228, -0.08), (-0.002443, -0.01228, 0.08), (-0.004791, -0.01157, -0.08), (-0.004791, -0.01157, 0.08), (-0.006956, -0.01041, -0.08), (-0.006956, -0.01041, 0.08), (-0.008853, -0.008853, -0.08), (-0.008853, -0.008853, 0.08), (-0.01041, -0.006956, -0.08), (-0.01041, -0.006956, 0.08), (-0.01157, -0.004791, -0.08), (-0.01157, -0.004791, 0.08), (-0.01228, -0.002443, -0.08), (-0.01228, -0.002443, 0.08), (-0.01252, 1.209e-08, -0.08), (-0.01252, 1.209e-08, 0.08), (-0.01228, 0.002443, -0.08), (-0.01228, 0.002443, 0.08), (-0.01157, 0.004791, -0.08), (-0.01157, 0.004791, 0.08), (-0.01041, 0.006956, -0.08), (-0.01041, 0.006956, 0.08), (-0.008853, 0.008853, -0.08), (-0.008853, 0.008853, 0.08), (-0.006956, 0.01041, -0.08), (-0.006956, 0.01041, 0.08), (-0.004791, 0.01157, -0.08), (-0.004791, 0.01157, 0.08), (-0.002443, 0.01228, -0.08), (-0.002443, 0.01228, 0.08)], [], [(0, 1, 3, 2), (2, 3, 5, 4), (4, 5, 7, 6), (6, 7, 9, 8), (8, 9, 11, 10), (10, 11, 13, 12), (12, 13, 15, 14), (14, 15, 17, 16), (16, 17, 19, 18), (18, 19, 21, 20), (20, 21, 23, 22), (22, 23, 25, 24), (24, 25, 27, 26), (26, 27, 29, 28), (28, 29, 31, 30), (30, 31, 33, 32), (32, 33, 35, 34), (34, 35, 37, 36), (36, 37, 39, 38), (38, 39, 41, 40), (40, 41, 43, 42), (42, 43, 45, 44), (44, 45, 47, 46), (46, 47, 49, 48), (48, 49, 51, 50), (50, 51, 53, 52), (52, 53, 55, 54), (54, 55, 57, 56), (56, 57, 59, 58), (58, 59, 61, 60), (3, 1, 63, 61, 59, 57, 55, 53, 51, 49, 47, 45, 43, 41, 39, 37, 35, 33, 31, 29, 27, 25, 23, 21, 19, 17, 15, 13, 11, 9, 7, 5), (60, 61, 63, 62), (62, 63, 1, 0), (0, 2, 4, 6, 8, 10, 12, 14, 16, 18, 20, 22, 24, 26, 28, 30, 32, 34, 36, 38, 40, 42, 44, 46, 48, 50, 52, 54, 56, 58, 60, 62)])
_uv = me_cylinder_003.uv_layers.new(name='UVMap')
_uv.uv.foreach_set('vector', [1.0, 0.5, 1.0, 1.0, 0.9688, 1.0, 0.9688, 0.5, 0.9688, 0.5, 0.9688, 1.0, 0.9375, 1.0, 0.9375, 0.5, 0.9375, 0.5, 0.9375, 1.0, 0.9062, 1.0, 0.9062, 0.5, 0.9062, 0.5, 0.9062, 1.0, 0.875, 1.0, 0.875, 0.5, 0.875, 0.5, 0.875, 1.0, 0.8438, 1.0, 0.8438, 0.5, 0.8438, 0.5, 0.8438, 1.0, 0.8125, 1.0, 0.8125, 0.5, 0.8125, 0.5, 0.8125, 1.0, 0.7812, 1.0, 0.7812, 0.5, 0.7812, 0.5, 0.7812, 1.0, 0.75, 1.0, 0.75, 0.5, 0.75, 0.5, 0.75, 1.0, 0.7188, 1.0, 0.7188, 0.5, 0.7188, 0.5, 0.7188, 1.0, 0.6875, 1.0, 0.6875, 0.5, 0.6875, 0.5, 0.6875, 1.0, 0.6562, 1.0, 0.6562, 0.5, 0.6562, 0.5, 0.6562, 1.0, 0.625, 1.0, 0.625, 0.5, 0.625, 0.5, 0.625, 1.0, 0.5938, 1.0, 0.5938, 0.5, 0.5938, 0.5, 0.5938, 1.0, 0.5625, 1.0, 0.5625, 0.5, 0.5625, 0.5, 0.5625, 1.0, 0.5312, 1.0, 0.5312, 0.5, 0.5312, 0.5, 0.5312, 1.0, 0.5, 1.0, 0.5, 0.5, 0.5, 0.5, 0.5, 1.0, 0.4688, 1.0, 0.4688, 0.5, 0.4688, 0.5, 0.4688, 1.0, 0.4375, 1.0, 0.4375, 0.5, 0.4375, 0.5, 0.4375, 1.0, 0.4062, 1.0, 0.4062, 0.5, 0.4062, 0.5, 0.4062, 1.0, 0.375, 1.0, 0.375, 0.5, 0.375, 0.5, 0.375, 1.0, 0.3438, 1.0, 0.3438, 0.5, 0.3438, 0.5, 0.3438, 1.0, 0.3125, 1.0, 0.3125, 0.5, 0.3125, 0.5, 0.3125, 1.0, 0.2812, 1.0, 0.2812, 0.5, 0.2812, 0.5, 0.2812, 1.0, 0.25, 1.0, 0.25, 0.5, 0.25, 0.5, 0.25, 1.0, 0.2188, 1.0, 0.2188, 0.5, 0.2188, 0.5, 0.2188, 1.0, 0.1875, 1.0, 0.1875, 0.5, 0.1875, 0.5, 0.1875, 1.0, 0.1562, 1.0, 0.1562, 0.5, 0.1562, 0.5, 0.1562, 1.0, 0.125, 1.0, 0.125, 0.5, 0.125, 0.5, 0.125, 1.0, 0.09375, 1.0, 0.09375, 0.5, 0.09375, 0.5, 0.09375, 1.0, 0.0625, 1.0, 0.0625, 0.5, 0.2968, 0.4854, 0.25, 0.49, 0.2032, 0.4854, 0.1582, 0.4717, 0.1167, 0.4496, 0.08029, 0.4197, 0.05045, 0.3833, 0.02827, 0.3418, 0.01461, 0.2968, 0.01, 0.25, 0.01461, 0.2032, 0.02827, 0.1582, 0.05045, 0.1167, 0.08029, 0.08029, 0.1167, 0.05045, 0.1582, 0.02827, 0.2032, 0.01461, 0.25, 0.01, 0.2968, 0.01461, 0.3418, 0.02827, 0.3833, 0.05045, 0.4197, 0.08029, 0.4496, 0.1167, 0.4717, 0.1582, 0.4854, 0.2032, 0.49, 0.25, 0.4854, 0.2968, 0.4717, 0.3418, 0.4496, 0.3833, 0.4197, 0.4197, 0.3833, 0.4496, 0.3418, 0.4717, 0.0625, 0.5, 0.0625, 1.0, 0.03125, 1.0, 0.03125, 0.5, 0.03125, 0.5, 0.03125, 1.0, 0.0, 1.0, 0.0, 0.5, 0.75, 0.49, 0.7968, 0.4854, 0.8418, 0.4717, 0.8833, 0.4496, 0.9197, 0.4197, 0.9496, 0.3833, 0.9717, 0.3418, 0.9854, 0.2968, 0.99, 0.25, 0.9854, 0.2032, 0.9717, 0.1582, 0.9496, 0.1167, 0.9197, 0.08029, 0.8833, 0.05045, 0.8418, 0.02827, 0.7968, 0.01461, 0.75, 0.01, 0.7032, 0.01461, 0.6582, 0.02827, 0.6167, 0.05045, 0.5803, 0.08029, 0.5504, 0.1167, 0.5283, 0.1582, 0.5146, 0.2032, 0.51, 0.25, 0.5146, 0.2968, 0.5283, 0.3418, 0.5504, 0.3833, 0.5803, 0.4197, 0.6167, 0.4496, 0.6582, 0.4717, 0.7032, 0.4854])
me_cylinder_003.materials.append(mat_wood)
me_cylinder_003.use_remesh_fix_poles = True
me_cylinder_003.use_remesh_preserve_attributes = False
me_cylinder_003.use_mirror_vertex_groups = False
me_cylinder_003.update()
me_cylinder_004 = bpy.data.meshes.new('Cylinder.004')
me_cylinder_004.from_pydata([(0.0, 0.01252, -0.08), (0.0, 0.01252, 0.08), (0.002443, 0.01228, -0.08), (0.002443, 0.01228, 0.08), (0.004791, 0.01157, -0.08), (0.004791, 0.01157, 0.08), (0.006956, 0.01041, -0.08), (0.006956, 0.01041, 0.08), (0.008853, 0.008853, -0.08), (0.008853, 0.008853, 0.08), (0.01041, 0.006956, -0.08), (0.01041, 0.006956, 0.08), (0.01157, 0.004791, -0.08), (0.01157, 0.004791, 0.08), (0.01228, 0.002443, -0.08), (0.01228, 0.002443, 0.08), (0.01252, 9.452e-10, -0.08), (0.01252, 9.452e-10, 0.08), (0.01228, -0.002443, -0.08), (0.01228, -0.002443, 0.08), (0.01157, -0.004791, -0.08), (0.01157, -0.004791, 0.08), (0.01041, -0.006956, -0.08), (0.01041, -0.006956, 0.08), (0.008853, -0.008853, -0.08), (0.008853, -0.008853, 0.08), (0.006956, -0.01041, -0.08), (0.006956, -0.01041, 0.08), (0.004791, -0.01157, -0.08), (0.004791, -0.01157, 0.08), (0.002443, -0.01228, -0.08), (0.002443, -0.01228, 0.08), (-4.08e-09, -0.01252, -0.08), (-4.08e-09, -0.01252, 0.08), (-0.002443, -0.01228, -0.08), (-0.002443, -0.01228, 0.08), (-0.004791, -0.01157, -0.08), (-0.004791, -0.01157, 0.08), (-0.006956, -0.01041, -0.08), (-0.006956, -0.01041, 0.08), (-0.008853, -0.008853, -0.08), (-0.008853, -0.008853, 0.08), (-0.01041, -0.006956, -0.08), (-0.01041, -0.006956, 0.08), (-0.01157, -0.004791, -0.08), (-0.01157, -0.004791, 0.08), (-0.01228, -0.002443, -0.08), (-0.01228, -0.002443, 0.08), (-0.01252, 1.209e-08, -0.08), (-0.01252, 1.209e-08, 0.08), (-0.01228, 0.002443, -0.08), (-0.01228, 0.002443, 0.08), (-0.01157, 0.004791, -0.08), (-0.01157, 0.004791, 0.08), (-0.01041, 0.006956, -0.08), (-0.01041, 0.006956, 0.08), (-0.008853, 0.008853, -0.08), (-0.008853, 0.008853, 0.08), (-0.006956, 0.01041, -0.08), (-0.006956, 0.01041, 0.08), (-0.004791, 0.01157, -0.08), (-0.004791, 0.01157, 0.08), (-0.002443, 0.01228, -0.08), (-0.002443, 0.01228, 0.08)], [], [(0, 1, 3, 2), (2, 3, 5, 4), (4, 5, 7, 6), (6, 7, 9, 8), (8, 9, 11, 10), (10, 11, 13, 12), (12, 13, 15, 14), (14, 15, 17, 16), (16, 17, 19, 18), (18, 19, 21, 20), (20, 21, 23, 22), (22, 23, 25, 24), (24, 25, 27, 26), (26, 27, 29, 28), (28, 29, 31, 30), (30, 31, 33, 32), (32, 33, 35, 34), (34, 35, 37, 36), (36, 37, 39, 38), (38, 39, 41, 40), (40, 41, 43, 42), (42, 43, 45, 44), (44, 45, 47, 46), (46, 47, 49, 48), (48, 49, 51, 50), (50, 51, 53, 52), (52, 53, 55, 54), (54, 55, 57, 56), (56, 57, 59, 58), (58, 59, 61, 60), (3, 1, 63, 61, 59, 57, 55, 53, 51, 49, 47, 45, 43, 41, 39, 37, 35, 33, 31, 29, 27, 25, 23, 21, 19, 17, 15, 13, 11, 9, 7, 5), (60, 61, 63, 62), (62, 63, 1, 0), (0, 2, 4, 6, 8, 10, 12, 14, 16, 18, 20, 22, 24, 26, 28, 30, 32, 34, 36, 38, 40, 42, 44, 46, 48, 50, 52, 54, 56, 58, 60, 62)])
_uv = me_cylinder_004.uv_layers.new(name='UVMap')
_uv.uv.foreach_set('vector', [1.0, 0.5, 1.0, 1.0, 0.9688, 1.0, 0.9688, 0.5, 0.9688, 0.5, 0.9688, 1.0, 0.9375, 1.0, 0.9375, 0.5, 0.9375, 0.5, 0.9375, 1.0, 0.9062, 1.0, 0.9062, 0.5, 0.9062, 0.5, 0.9062, 1.0, 0.875, 1.0, 0.875, 0.5, 0.875, 0.5, 0.875, 1.0, 0.8438, 1.0, 0.8438, 0.5, 0.8438, 0.5, 0.8438, 1.0, 0.8125, 1.0, 0.8125, 0.5, 0.8125, 0.5, 0.8125, 1.0, 0.7812, 1.0, 0.7812, 0.5, 0.7812, 0.5, 0.7812, 1.0, 0.75, 1.0, 0.75, 0.5, 0.75, 0.5, 0.75, 1.0, 0.7188, 1.0, 0.7188, 0.5, 0.7188, 0.5, 0.7188, 1.0, 0.6875, 1.0, 0.6875, 0.5, 0.6875, 0.5, 0.6875, 1.0, 0.6562, 1.0, 0.6562, 0.5, 0.6562, 0.5, 0.6562, 1.0, 0.625, 1.0, 0.625, 0.5, 0.625, 0.5, 0.625, 1.0, 0.5938, 1.0, 0.5938, 0.5, 0.5938, 0.5, 0.5938, 1.0, 0.5625, 1.0, 0.5625, 0.5, 0.5625, 0.5, 0.5625, 1.0, 0.5312, 1.0, 0.5312, 0.5, 0.5312, 0.5, 0.5312, 1.0, 0.5, 1.0, 0.5, 0.5, 0.5, 0.5, 0.5, 1.0, 0.4688, 1.0, 0.4688, 0.5, 0.4688, 0.5, 0.4688, 1.0, 0.4375, 1.0, 0.4375, 0.5, 0.4375, 0.5, 0.4375, 1.0, 0.4062, 1.0, 0.4062, 0.5, 0.4062, 0.5, 0.4062, 1.0, 0.375, 1.0, 0.375, 0.5, 0.375, 0.5, 0.375, 1.0, 0.3438, 1.0, 0.3438, 0.5, 0.3438, 0.5, 0.3438, 1.0, 0.3125, 1.0, 0.3125, 0.5, 0.3125, 0.5, 0.3125, 1.0, 0.2812, 1.0, 0.2812, 0.5, 0.2812, 0.5, 0.2812, 1.0, 0.25, 1.0, 0.25, 0.5, 0.25, 0.5, 0.25, 1.0, 0.2188, 1.0, 0.2188, 0.5, 0.2188, 0.5, 0.2188, 1.0, 0.1875, 1.0, 0.1875, 0.5, 0.1875, 0.5, 0.1875, 1.0, 0.1562, 1.0, 0.1562, 0.5, 0.1562, 0.5, 0.1562, 1.0, 0.125, 1.0, 0.125, 0.5, 0.125, 0.5, 0.125, 1.0, 0.09375, 1.0, 0.09375, 0.5, 0.09375, 0.5, 0.09375, 1.0, 0.0625, 1.0, 0.0625, 0.5, 0.2968, 0.4854, 0.25, 0.49, 0.2032, 0.4854, 0.1582, 0.4717, 0.1167, 0.4496, 0.08029, 0.4197, 0.05045, 0.3833, 0.02827, 0.3418, 0.01461, 0.2968, 0.01, 0.25, 0.01461, 0.2032, 0.02827, 0.1582, 0.05045, 0.1167, 0.08029, 0.08029, 0.1167, 0.05045, 0.1582, 0.02827, 0.2032, 0.01461, 0.25, 0.01, 0.2968, 0.01461, 0.3418, 0.02827, 0.3833, 0.05045, 0.4197, 0.08029, 0.4496, 0.1167, 0.4717, 0.1582, 0.4854, 0.2032, 0.49, 0.25, 0.4854, 0.2968, 0.4717, 0.3418, 0.4496, 0.3833, 0.4197, 0.4197, 0.3833, 0.4496, 0.3418, 0.4717, 0.0625, 0.5, 0.0625, 1.0, 0.03125, 1.0, 0.03125, 0.5, 0.03125, 0.5, 0.03125, 1.0, 0.0, 1.0, 0.0, 0.5, 0.75, 0.49, 0.7968, 0.4854, 0.8418, 0.4717, 0.8833, 0.4496, 0.9197, 0.4197, 0.9496, 0.3833, 0.9717, 0.3418, 0.9854, 0.2968, 0.99, 0.25, 0.9854, 0.2032, 0.9717, 0.1582, 0.9496, 0.1167, 0.9197, 0.08029, 0.8833, 0.05045, 0.8418, 0.02827, 0.7968, 0.01461, 0.75, 0.01, 0.7032, 0.01461, 0.6582, 0.02827, 0.6167, 0.05045, 0.5803, 0.08029, 0.5504, 0.1167, 0.5283, 0.1582, 0.5146, 0.2032, 0.51, 0.25, 0.5146, 0.2968, 0.5283, 0.3418, 0.5504, 0.3833, 0.5803, 0.4197, 0.6167, 0.4496, 0.6582, 0.4717, 0.7032, 0.4854])
me_cylinder_004.materials.append(mat_wood)
me_cylinder_004.use_remesh_fix_poles = True
me_cylinder_004.use_remesh_preserve_attributes = False
me_cylinder_004.use_mirror_vertex_groups = False
me_cylinder_004.update()
me_cylinder_005 = bpy.data.meshes.new('Cylinder.005')
me_cylinder_005.from_pydata([(0.0, 0.01252, -0.08), (0.0, 0.01252, 0.08), (0.002443, 0.01228, -0.08), (0.002443, 0.01228, 0.08), (0.004791, 0.01157, -0.08), (0.004791, 0.01157, 0.08), (0.006956, 0.01041, -0.08), (0.006956, 0.01041, 0.08), (0.008853, 0.008853, -0.08), (0.008853, 0.008853, 0.08), (0.01041, 0.006956, -0.08), (0.01041, 0.006956, 0.08), (0.01157, 0.004791, -0.08), (0.01157, 0.004791, 0.08), (0.01228, 0.002443, -0.08), (0.01228, 0.002443, 0.08), (0.01252, 9.452e-10, -0.08), (0.01252, 9.452e-10, 0.08), (0.01228, -0.002443, -0.08), (0.01228, -0.002443, 0.08), (0.01157, -0.004791, -0.08), (0.01157, -0.004791, 0.08), (0.01041, -0.006956, -0.08), (0.01041, -0.006956, 0.08), (0.008853, -0.008853, -0.08), (0.008853, -0.008853, 0.08), (0.006956, -0.01041, -0.08), (0.006956, -0.01041, 0.08), (0.004791, -0.01157, -0.08), (0.004791, -0.01157, 0.08), (0.002443, -0.01228, -0.08), (0.002443, -0.01228, 0.08), (-4.08e-09, -0.01252, -0.08), (-4.08e-09, -0.01252, 0.08), (-0.002443, -0.01228, -0.08), (-0.002443, -0.01228, 0.08), (-0.004791, -0.01157, -0.08), (-0.004791, -0.01157, 0.08), (-0.006956, -0.01041, -0.08), (-0.006956, -0.01041, 0.08), (-0.008853, -0.008853, -0.08), (-0.008853, -0.008853, 0.08), (-0.01041, -0.006956, -0.08), (-0.01041, -0.006956, 0.08), (-0.01157, -0.004791, -0.08), (-0.01157, -0.004791, 0.08), (-0.01228, -0.002443, -0.08), (-0.01228, -0.002443, 0.08), (-0.01252, 1.209e-08, -0.08), (-0.01252, 1.209e-08, 0.08), (-0.01228, 0.002443, -0.08), (-0.01228, 0.002443, 0.08), (-0.01157, 0.004791, -0.08), (-0.01157, 0.004791, 0.08), (-0.01041, 0.006956, -0.08), (-0.01041, 0.006956, 0.08), (-0.008853, 0.008853, -0.08), (-0.008853, 0.008853, 0.08), (-0.006956, 0.01041, -0.08), (-0.006956, 0.01041, 0.08), (-0.004791, 0.01157, -0.08), (-0.004791, 0.01157, 0.08), (-0.002443, 0.01228, -0.08), (-0.002443, 0.01228, 0.08)], [], [(0, 1, 3, 2), (2, 3, 5, 4), (4, 5, 7, 6), (6, 7, 9, 8), (8, 9, 11, 10), (10, 11, 13, 12), (12, 13, 15, 14), (14, 15, 17, 16), (16, 17, 19, 18), (18, 19, 21, 20), (20, 21, 23, 22), (22, 23, 25, 24), (24, 25, 27, 26), (26, 27, 29, 28), (28, 29, 31, 30), (30, 31, 33, 32), (32, 33, 35, 34), (34, 35, 37, 36), (36, 37, 39, 38), (38, 39, 41, 40), (40, 41, 43, 42), (42, 43, 45, 44), (44, 45, 47, 46), (46, 47, 49, 48), (48, 49, 51, 50), (50, 51, 53, 52), (52, 53, 55, 54), (54, 55, 57, 56), (56, 57, 59, 58), (58, 59, 61, 60), (3, 1, 63, 61, 59, 57, 55, 53, 51, 49, 47, 45, 43, 41, 39, 37, 35, 33, 31, 29, 27, 25, 23, 21, 19, 17, 15, 13, 11, 9, 7, 5), (60, 61, 63, 62), (62, 63, 1, 0), (0, 2, 4, 6, 8, 10, 12, 14, 16, 18, 20, 22, 24, 26, 28, 30, 32, 34, 36, 38, 40, 42, 44, 46, 48, 50, 52, 54, 56, 58, 60, 62)])
_uv = me_cylinder_005.uv_layers.new(name='UVMap')
_uv.uv.foreach_set('vector', [1.0, 0.5, 1.0, 1.0, 0.9688, 1.0, 0.9688, 0.5, 0.9688, 0.5, 0.9688, 1.0, 0.9375, 1.0, 0.9375, 0.5, 0.9375, 0.5, 0.9375, 1.0, 0.9062, 1.0, 0.9062, 0.5, 0.9062, 0.5, 0.9062, 1.0, 0.875, 1.0, 0.875, 0.5, 0.875, 0.5, 0.875, 1.0, 0.8438, 1.0, 0.8438, 0.5, 0.8438, 0.5, 0.8438, 1.0, 0.8125, 1.0, 0.8125, 0.5, 0.8125, 0.5, 0.8125, 1.0, 0.7812, 1.0, 0.7812, 0.5, 0.7812, 0.5, 0.7812, 1.0, 0.75, 1.0, 0.75, 0.5, 0.75, 0.5, 0.75, 1.0, 0.7188, 1.0, 0.7188, 0.5, 0.7188, 0.5, 0.7188, 1.0, 0.6875, 1.0, 0.6875, 0.5, 0.6875, 0.5, 0.6875, 1.0, 0.6562, 1.0, 0.6562, 0.5, 0.6562, 0.5, 0.6562, 1.0, 0.625, 1.0, 0.625, 0.5, 0.625, 0.5, 0.625, 1.0, 0.5938, 1.0, 0.5938, 0.5, 0.5938, 0.5, 0.5938, 1.0, 0.5625, 1.0, 0.5625, 0.5, 0.5625, 0.5, 0.5625, 1.0, 0.5312, 1.0, 0.5312, 0.5, 0.5312, 0.5, 0.5312, 1.0, 0.5, 1.0, 0.5, 0.5, 0.5, 0.5, 0.5, 1.0, 0.4688, 1.0, 0.4688, 0.5, 0.4688, 0.5, 0.4688, 1.0, 0.4375, 1.0, 0.4375, 0.5, 0.4375, 0.5, 0.4375, 1.0, 0.4062, 1.0, 0.4062, 0.5, 0.4062, 0.5, 0.4062, 1.0, 0.375, 1.0, 0.375, 0.5, 0.375, 0.5, 0.375, 1.0, 0.3438, 1.0, 0.3438, 0.5, 0.3438, 0.5, 0.3438, 1.0, 0.3125, 1.0, 0.3125, 0.5, 0.3125, 0.5, 0.3125, 1.0, 0.2812, 1.0, 0.2812, 0.5, 0.2812, 0.5, 0.2812, 1.0, 0.25, 1.0, 0.25, 0.5, 0.25, 0.5, 0.25, 1.0, 0.2188, 1.0, 0.2188, 0.5, 0.2188, 0.5, 0.2188, 1.0, 0.1875, 1.0, 0.1875, 0.5, 0.1875, 0.5, 0.1875, 1.0, 0.1562, 1.0, 0.1562, 0.5, 0.1562, 0.5, 0.1562, 1.0, 0.125, 1.0, 0.125, 0.5, 0.125, 0.5, 0.125, 1.0, 0.09375, 1.0, 0.09375, 0.5, 0.09375, 0.5, 0.09375, 1.0, 0.0625, 1.0, 0.0625, 0.5, 0.2968, 0.4854, 0.25, 0.49, 0.2032, 0.4854, 0.1582, 0.4717, 0.1167, 0.4496, 0.08029, 0.4197, 0.05045, 0.3833, 0.02827, 0.3418, 0.01461, 0.2968, 0.01, 0.25, 0.01461, 0.2032, 0.02827, 0.1582, 0.05045, 0.1167, 0.08029, 0.08029, 0.1167, 0.05045, 0.1582, 0.02827, 0.2032, 0.01461, 0.25, 0.01, 0.2968, 0.01461, 0.3418, 0.02827, 0.3833, 0.05045, 0.4197, 0.08029, 0.4496, 0.1167, 0.4717, 0.1582, 0.4854, 0.2032, 0.49, 0.25, 0.4854, 0.2968, 0.4717, 0.3418, 0.4496, 0.3833, 0.4197, 0.4197, 0.3833, 0.4496, 0.3418, 0.4717, 0.0625, 0.5, 0.0625, 1.0, 0.03125, 1.0, 0.03125, 0.5, 0.03125, 0.5, 0.03125, 1.0, 0.0, 1.0, 0.0, 0.5, 0.75, 0.49, 0.7968, 0.4854, 0.8418, 0.4717, 0.8833, 0.4496, 0.9197, 0.4197, 0.9496, 0.3833, 0.9717, 0.3418, 0.9854, 0.2968, 0.99, 0.25, 0.9854, 0.2032, 0.9717, 0.1582, 0.9496, 0.1167, 0.9197, 0.08029, 0.8833, 0.05045, 0.8418, 0.02827, 0.7968, 0.01461, 0.75, 0.01, 0.7032, 0.01461, 0.6582, 0.02827, 0.6167, 0.05045, 0.5803, 0.08029, 0.5504, 0.1167, 0.5283, 0.1582, 0.5146, 0.2032, 0.51, 0.25, 0.5146, 0.2968, 0.5283, 0.3418, 0.5504, 0.3833, 0.5803, 0.4197, 0.6167, 0.4496, 0.6582, 0.4717, 0.7032, 0.4854])
me_cylinder_005.materials.append(mat_wood)
me_cylinder_005.use_remesh_fix_poles = True
me_cylinder_005.use_remesh_preserve_attributes = False
me_cylinder_005.use_mirror_vertex_groups = False
me_cylinder_005.update()
me_cylinder_006 = bpy.data.meshes.new('Cylinder.006')
me_cylinder_006.from_pydata([(0.0, 0.01252, -0.08), (0.0, 0.01252, 0.08), (0.002443, 0.01228, -0.08), (0.002443, 0.01228, 0.08), (0.004791, 0.01157, -0.08), (0.004791, 0.01157, 0.08), (0.006956, 0.01041, -0.08), (0.006956, 0.01041, 0.08), (0.008853, 0.008853, -0.08), (0.008853, 0.008853, 0.08), (0.01041, 0.006956, -0.08), (0.01041, 0.006956, 0.08), (0.01157, 0.004791, -0.08), (0.01157, 0.004791, 0.08), (0.01228, 0.002443, -0.08), (0.01228, 0.002443, 0.08), (0.01252, 9.452e-10, -0.08), (0.01252, 9.452e-10, 0.08), (0.01228, -0.002443, -0.08), (0.01228, -0.002443, 0.08), (0.01157, -0.004791, -0.08), (0.01157, -0.004791, 0.08), (0.01041, -0.006956, -0.08), (0.01041, -0.006956, 0.08), (0.008853, -0.008853, -0.08), (0.008853, -0.008853, 0.08), (0.006956, -0.01041, -0.08), (0.006956, -0.01041, 0.08), (0.004791, -0.01157, -0.08), (0.004791, -0.01157, 0.08), (0.002443, -0.01228, -0.08), (0.002443, -0.01228, 0.08), (-4.08e-09, -0.01252, -0.08), (-4.08e-09, -0.01252, 0.08), (-0.002443, -0.01228, -0.08), (-0.002443, -0.01228, 0.08), (-0.004791, -0.01157, -0.08), (-0.004791, -0.01157, 0.08), (-0.006956, -0.01041, -0.08), (-0.006956, -0.01041, 0.08), (-0.008853, -0.008853, -0.08), (-0.008853, -0.008853, 0.08), (-0.01041, -0.006956, -0.08), (-0.01041, -0.006956, 0.08), (-0.01157, -0.004791, -0.08), (-0.01157, -0.004791, 0.08), (-0.01228, -0.002443, -0.08), (-0.01228, -0.002443, 0.08), (-0.01252, 1.209e-08, -0.08), (-0.01252, 1.209e-08, 0.08), (-0.01228, 0.002443, -0.08), (-0.01228, 0.002443, 0.08), (-0.01157, 0.004791, -0.08), (-0.01157, 0.004791, 0.08), (-0.01041, 0.006956, -0.08), (-0.01041, 0.006956, 0.08), (-0.008853, 0.008853, -0.08), (-0.008853, 0.008853, 0.08), (-0.006956, 0.01041, -0.08), (-0.006956, 0.01041, 0.08), (-0.004791, 0.01157, -0.08), (-0.004791, 0.01157, 0.08), (-0.002443, 0.01228, -0.08), (-0.002443, 0.01228, 0.08)], [], [(0, 1, 3, 2), (2, 3, 5, 4), (4, 5, 7, 6), (6, 7, 9, 8), (8, 9, 11, 10), (10, 11, 13, 12), (12, 13, 15, 14), (14, 15, 17, 16), (16, 17, 19, 18), (18, 19, 21, 20), (20, 21, 23, 22), (22, 23, 25, 24), (24, 25, 27, 26), (26, 27, 29, 28), (28, 29, 31, 30), (30, 31, 33, 32), (32, 33, 35, 34), (34, 35, 37, 36), (36, 37, 39, 38), (38, 39, 41, 40), (40, 41, 43, 42), (42, 43, 45, 44), (44, 45, 47, 46), (46, 47, 49, 48), (48, 49, 51, 50), (50, 51, 53, 52), (52, 53, 55, 54), (54, 55, 57, 56), (56, 57, 59, 58), (58, 59, 61, 60), (3, 1, 63, 61, 59, 57, 55, 53, 51, 49, 47, 45, 43, 41, 39, 37, 35, 33, 31, 29, 27, 25, 23, 21, 19, 17, 15, 13, 11, 9, 7, 5), (60, 61, 63, 62), (62, 63, 1, 0), (0, 2, 4, 6, 8, 10, 12, 14, 16, 18, 20, 22, 24, 26, 28, 30, 32, 34, 36, 38, 40, 42, 44, 46, 48, 50, 52, 54, 56, 58, 60, 62)])
_uv = me_cylinder_006.uv_layers.new(name='UVMap')
_uv.uv.foreach_set('vector', [1.0, 0.5, 1.0, 1.0, 0.9688, 1.0, 0.9688, 0.5, 0.9688, 0.5, 0.9688, 1.0, 0.9375, 1.0, 0.9375, 0.5, 0.9375, 0.5, 0.9375, 1.0, 0.9062, 1.0, 0.9062, 0.5, 0.9062, 0.5, 0.9062, 1.0, 0.875, 1.0, 0.875, 0.5, 0.875, 0.5, 0.875, 1.0, 0.8438, 1.0, 0.8438, 0.5, 0.8438, 0.5, 0.8438, 1.0, 0.8125, 1.0, 0.8125, 0.5, 0.8125, 0.5, 0.8125, 1.0, 0.7812, 1.0, 0.7812, 0.5, 0.7812, 0.5, 0.7812, 1.0, 0.75, 1.0, 0.75, 0.5, 0.75, 0.5, 0.75, 1.0, 0.7188, 1.0, 0.7188, 0.5, 0.7188, 0.5, 0.7188, 1.0, 0.6875, 1.0, 0.6875, 0.5, 0.6875, 0.5, 0.6875, 1.0, 0.6562, 1.0, 0.6562, 0.5, 0.6562, 0.5, 0.6562, 1.0, 0.625, 1.0, 0.625, 0.5, 0.625, 0.5, 0.625, 1.0, 0.5938, 1.0, 0.5938, 0.5, 0.5938, 0.5, 0.5938, 1.0, 0.5625, 1.0, 0.5625, 0.5, 0.5625, 0.5, 0.5625, 1.0, 0.5312, 1.0, 0.5312, 0.5, 0.5312, 0.5, 0.5312, 1.0, 0.5, 1.0, 0.5, 0.5, 0.5, 0.5, 0.5, 1.0, 0.4688, 1.0, 0.4688, 0.5, 0.4688, 0.5, 0.4688, 1.0, 0.4375, 1.0, 0.4375, 0.5, 0.4375, 0.5, 0.4375, 1.0, 0.4062, 1.0, 0.4062, 0.5, 0.4062, 0.5, 0.4062, 1.0, 0.375, 1.0, 0.375, 0.5, 0.375, 0.5, 0.375, 1.0, 0.3438, 1.0, 0.3438, 0.5, 0.3438, 0.5, 0.3438, 1.0, 0.3125, 1.0, 0.3125, 0.5, 0.3125, 0.5, 0.3125, 1.0, 0.2812, 1.0, 0.2812, 0.5, 0.2812, 0.5, 0.2812, 1.0, 0.25, 1.0, 0.25, 0.5, 0.25, 0.5, 0.25, 1.0, 0.2188, 1.0, 0.2188, 0.5, 0.2188, 0.5, 0.2188, 1.0, 0.1875, 1.0, 0.1875, 0.5, 0.1875, 0.5, 0.1875, 1.0, 0.1562, 1.0, 0.1562, 0.5, 0.1562, 0.5, 0.1562, 1.0, 0.125, 1.0, 0.125, 0.5, 0.125, 0.5, 0.125, 1.0, 0.09375, 1.0, 0.09375, 0.5, 0.09375, 0.5, 0.09375, 1.0, 0.0625, 1.0, 0.0625, 0.5, 0.2968, 0.4854, 0.25, 0.49, 0.2032, 0.4854, 0.1582, 0.4717, 0.1167, 0.4496, 0.08029, 0.4197, 0.05045, 0.3833, 0.02827, 0.3418, 0.01461, 0.2968, 0.01, 0.25, 0.01461, 0.2032, 0.02827, 0.1582, 0.05045, 0.1167, 0.08029, 0.08029, 0.1167, 0.05045, 0.1582, 0.02827, 0.2032, 0.01461, 0.25, 0.01, 0.2968, 0.01461, 0.3418, 0.02827, 0.3833, 0.05045, 0.4197, 0.08029, 0.4496, 0.1167, 0.4717, 0.1582, 0.4854, 0.2032, 0.49, 0.25, 0.4854, 0.2968, 0.4717, 0.3418, 0.4496, 0.3833, 0.4197, 0.4197, 0.3833, 0.4496, 0.3418, 0.4717, 0.0625, 0.5, 0.0625, 1.0, 0.03125, 1.0, 0.03125, 0.5, 0.03125, 0.5, 0.03125, 1.0, 0.0, 1.0, 0.0, 0.5, 0.75, 0.49, 0.7968, 0.4854, 0.8418, 0.4717, 0.8833, 0.4496, 0.9197, 0.4197, 0.9496, 0.3833, 0.9717, 0.3418, 0.9854, 0.2968, 0.99, 0.25, 0.9854, 0.2032, 0.9717, 0.1582, 0.9496, 0.1167, 0.9197, 0.08029, 0.8833, 0.05045, 0.8418, 0.02827, 0.7968, 0.01461, 0.75, 0.01, 0.7032, 0.01461, 0.6582, 0.02827, 0.6167, 0.05045, 0.5803, 0.08029, 0.5504, 0.1167, 0.5283, 0.1582, 0.5146, 0.2032, 0.51, 0.25, 0.5146, 0.2968, 0.5283, 0.3418, 0.5504, 0.3833, 0.5803, 0.4197, 0.6167, 0.4496, 0.6582, 0.4717, 0.7032, 0.4854])
me_cylinder_006.materials.append(mat_wood)
me_cylinder_006.use_remesh_fix_poles = True
me_cylinder_006.use_remesh_preserve_attributes = False
me_cylinder_006.use_mirror_vertex_groups = False
me_cylinder_006.update()
me_cylinder_007 = bpy.data.meshes.new('Cylinder.007')
me_cylinder_007.from_pydata([(0.0, 0.01252, -0.08), (0.0, 0.01252, 0.08), (0.002443, 0.01228, -0.08), (0.002443, 0.01228, 0.08), (0.004791, 0.01157, -0.08), (0.004791, 0.01157, 0.08), (0.006956, 0.01041, -0.08), (0.006956, 0.01041, 0.08), (0.008853, 0.008853, -0.08), (0.008853, 0.008853, 0.08), (0.01041, 0.006956, -0.08), (0.01041, 0.006956, 0.08), (0.01157, 0.004791, -0.08), (0.01157, 0.004791, 0.08), (0.01228, 0.002443, -0.08), (0.01228, 0.002443, 0.08), (0.01252, 9.452e-10, -0.08), (0.01252, 9.452e-10, 0.08), (0.01228, -0.002443, -0.08), (0.01228, -0.002443, 0.08), (0.01157, -0.004791, -0.08), (0.01157, -0.004791, 0.08), (0.01041, -0.006956, -0.08), (0.01041, -0.006956, 0.08), (0.008853, -0.008853, -0.08), (0.008853, -0.008853, 0.08), (0.006956, -0.01041, -0.08), (0.006956, -0.01041, 0.08), (0.004791, -0.01157, -0.08), (0.004791, -0.01157, 0.08), (0.002443, -0.01228, -0.08), (0.002443, -0.01228, 0.08), (-4.08e-09, -0.01252, -0.08), (-4.08e-09, -0.01252, 0.08), (-0.002443, -0.01228, -0.08), (-0.002443, -0.01228, 0.08), (-0.004791, -0.01157, -0.08), (-0.004791, -0.01157, 0.08), (-0.006956, -0.01041, -0.08), (-0.006956, -0.01041, 0.08), (-0.008853, -0.008853, -0.08), (-0.008853, -0.008853, 0.08), (-0.01041, -0.006956, -0.08), (-0.01041, -0.006956, 0.08), (-0.01157, -0.004791, -0.08), (-0.01157, -0.004791, 0.08), (-0.01228, -0.002443, -0.08), (-0.01228, -0.002443, 0.08), (-0.01252, 1.209e-08, -0.08), (-0.01252, 1.209e-08, 0.08), (-0.01228, 0.002443, -0.08), (-0.01228, 0.002443, 0.08), (-0.01157, 0.004791, -0.08), (-0.01157, 0.004791, 0.08), (-0.01041, 0.006956, -0.08), (-0.01041, 0.006956, 0.08), (-0.008853, 0.008853, -0.08), (-0.008853, 0.008853, 0.08), (-0.006956, 0.01041, -0.08), (-0.006956, 0.01041, 0.08), (-0.004791, 0.01157, -0.08), (-0.004791, 0.01157, 0.08), (-0.002443, 0.01228, -0.08), (-0.002443, 0.01228, 0.08)], [], [(0, 1, 3, 2), (2, 3, 5, 4), (4, 5, 7, 6), (6, 7, 9, 8), (8, 9, 11, 10), (10, 11, 13, 12), (12, 13, 15, 14), (14, 15, 17, 16), (16, 17, 19, 18), (18, 19, 21, 20), (20, 21, 23, 22), (22, 23, 25, 24), (24, 25, 27, 26), (26, 27, 29, 28), (28, 29, 31, 30), (30, 31, 33, 32), (32, 33, 35, 34), (34, 35, 37, 36), (36, 37, 39, 38), (38, 39, 41, 40), (40, 41, 43, 42), (42, 43, 45, 44), (44, 45, 47, 46), (46, 47, 49, 48), (48, 49, 51, 50), (50, 51, 53, 52), (52, 53, 55, 54), (54, 55, 57, 56), (56, 57, 59, 58), (58, 59, 61, 60), (3, 1, 63, 61, 59, 57, 55, 53, 51, 49, 47, 45, 43, 41, 39, 37, 35, 33, 31, 29, 27, 25, 23, 21, 19, 17, 15, 13, 11, 9, 7, 5), (60, 61, 63, 62), (62, 63, 1, 0), (0, 2, 4, 6, 8, 10, 12, 14, 16, 18, 20, 22, 24, 26, 28, 30, 32, 34, 36, 38, 40, 42, 44, 46, 48, 50, 52, 54, 56, 58, 60, 62)])
_uv = me_cylinder_007.uv_layers.new(name='UVMap')
_uv.uv.foreach_set('vector', [1.0, 0.5, 1.0, 1.0, 0.9688, 1.0, 0.9688, 0.5, 0.9688, 0.5, 0.9688, 1.0, 0.9375, 1.0, 0.9375, 0.5, 0.9375, 0.5, 0.9375, 1.0, 0.9062, 1.0, 0.9062, 0.5, 0.9062, 0.5, 0.9062, 1.0, 0.875, 1.0, 0.875, 0.5, 0.875, 0.5, 0.875, 1.0, 0.8438, 1.0, 0.8438, 0.5, 0.8438, 0.5, 0.8438, 1.0, 0.8125, 1.0, 0.8125, 0.5, 0.8125, 0.5, 0.8125, 1.0, 0.7812, 1.0, 0.7812, 0.5, 0.7812, 0.5, 0.7812, 1.0, 0.75, 1.0, 0.75, 0.5, 0.75, 0.5, 0.75, 1.0, 0.7188, 1.0, 0.7188, 0.5, 0.7188, 0.5, 0.7188, 1.0, 0.6875, 1.0, 0.6875, 0.5, 0.6875, 0.5, 0.6875, 1.0, 0.6562, 1.0, 0.6562, 0.5, 0.6562, 0.5, 0.6562, 1.0, 0.625, 1.0, 0.625, 0.5, 0.625, 0.5, 0.625, 1.0, 0.5938, 1.0, 0.5938, 0.5, 0.5938, 0.5, 0.5938, 1.0, 0.5625, 1.0, 0.5625, 0.5, 0.5625, 0.5, 0.5625, 1.0, 0.5312, 1.0, 0.5312, 0.5, 0.5312, 0.5, 0.5312, 1.0, 0.5, 1.0, 0.5, 0.5, 0.5, 0.5, 0.5, 1.0, 0.4688, 1.0, 0.4688, 0.5, 0.4688, 0.5, 0.4688, 1.0, 0.4375, 1.0, 0.4375, 0.5, 0.4375, 0.5, 0.4375, 1.0, 0.4062, 1.0, 0.4062, 0.5, 0.4062, 0.5, 0.4062, 1.0, 0.375, 1.0, 0.375, 0.5, 0.375, 0.5, 0.375, 1.0, 0.3438, 1.0, 0.3438, 0.5, 0.3438, 0.5, 0.3438, 1.0, 0.3125, 1.0, 0.3125, 0.5, 0.3125, 0.5, 0.3125, 1.0, 0.2812, 1.0, 0.2812, 0.5, 0.2812, 0.5, 0.2812, 1.0, 0.25, 1.0, 0.25, 0.5, 0.25, 0.5, 0.25, 1.0, 0.2188, 1.0, 0.2188, 0.5, 0.2188, 0.5, 0.2188, 1.0, 0.1875, 1.0, 0.1875, 0.5, 0.1875, 0.5, 0.1875, 1.0, 0.1562, 1.0, 0.1562, 0.5, 0.1562, 0.5, 0.1562, 1.0, 0.125, 1.0, 0.125, 0.5, 0.125, 0.5, 0.125, 1.0, 0.09375, 1.0, 0.09375, 0.5, 0.09375, 0.5, 0.09375, 1.0, 0.0625, 1.0, 0.0625, 0.5, 0.2968, 0.4854, 0.25, 0.49, 0.2032, 0.4854, 0.1582, 0.4717, 0.1167, 0.4496, 0.08029, 0.4197, 0.05045, 0.3833, 0.02827, 0.3418, 0.01461, 0.2968, 0.01, 0.25, 0.01461, 0.2032, 0.02827, 0.1582, 0.05045, 0.1167, 0.08029, 0.08029, 0.1167, 0.05045, 0.1582, 0.02827, 0.2032, 0.01461, 0.25, 0.01, 0.2968, 0.01461, 0.3418, 0.02827, 0.3833, 0.05045, 0.4197, 0.08029, 0.4496, 0.1167, 0.4717, 0.1582, 0.4854, 0.2032, 0.49, 0.25, 0.4854, 0.2968, 0.4717, 0.3418, 0.4496, 0.3833, 0.4197, 0.4197, 0.3833, 0.4496, 0.3418, 0.4717, 0.0625, 0.5, 0.0625, 1.0, 0.03125, 1.0, 0.03125, 0.5, 0.03125, 0.5, 0.03125, 1.0, 0.0, 1.0, 0.0, 0.5, 0.75, 0.49, 0.7968, 0.4854, 0.8418, 0.4717, 0.8833, 0.4496, 0.9197, 0.4197, 0.9496, 0.3833, 0.9717, 0.3418, 0.9854, 0.2968, 0.99, 0.25, 0.9854, 0.2032, 0.9717, 0.1582, 0.9496, 0.1167, 0.9197, 0.08029, 0.8833, 0.05045, 0.8418, 0.02827, 0.7968, 0.01461, 0.75, 0.01, 0.7032, 0.01461, 0.6582, 0.02827, 0.6167, 0.05045, 0.5803, 0.08029, 0.5504, 0.1167, 0.5283, 0.1582, 0.5146, 0.2032, 0.51, 0.25, 0.5146, 0.2968, 0.5283, 0.3418, 0.5504, 0.3833, 0.5803, 0.4197, 0.6167, 0.4496, 0.6582, 0.4717, 0.7032, 0.4854])
me_cylinder_007.materials.append(mat_wood)
me_cylinder_007.use_remesh_fix_poles = True
me_cylinder_007.use_remesh_preserve_attributes = False
me_cylinder_007.use_mirror_vertex_groups = False
me_cylinder_007.update()
me_cylinder_008 = bpy.data.meshes.new('Cylinder.008')
me_cylinder_008.from_pydata([(0.0, 0.01252, -0.08), (0.0, 0.01252, 0.08), (0.002443, 0.01228, -0.08), (0.002443, 0.01228, 0.08), (0.004791, 0.01157, -0.08), (0.004791, 0.01157, 0.08), (0.006956, 0.01041, -0.08), (0.006956, 0.01041, 0.08), (0.008853, 0.008853, -0.08), (0.008853, 0.008853, 0.08), (0.01041, 0.006956, -0.08), (0.01041, 0.006956, 0.08), (0.01157, 0.004791, -0.08), (0.01157, 0.004791, 0.08), (0.01228, 0.002443, -0.08), (0.01228, 0.002443, 0.08), (0.01252, 9.452e-10, -0.08), (0.01252, 9.452e-10, 0.08), (0.01228, -0.002443, -0.08), (0.01228, -0.002443, 0.08), (0.01157, -0.004791, -0.08), (0.01157, -0.004791, 0.08), (0.01041, -0.006956, -0.08), (0.01041, -0.006956, 0.08), (0.008853, -0.008853, -0.08), (0.008853, -0.008853, 0.08), (0.006956, -0.01041, -0.08), (0.006956, -0.01041, 0.08), (0.004791, -0.01157, -0.08), (0.004791, -0.01157, 0.08), (0.002443, -0.01228, -0.08), (0.002443, -0.01228, 0.08), (-4.08e-09, -0.01252, -0.08), (-4.08e-09, -0.01252, 0.08), (-0.002443, -0.01228, -0.08), (-0.002443, -0.01228, 0.08), (-0.004791, -0.01157, -0.08), (-0.004791, -0.01157, 0.08), (-0.006956, -0.01041, -0.08), (-0.006956, -0.01041, 0.08), (-0.008853, -0.008853, -0.08), (-0.008853, -0.008853, 0.08), (-0.01041, -0.006956, -0.08), (-0.01041, -0.006956, 0.08), (-0.01157, -0.004791, -0.08), (-0.01157, -0.004791, 0.08), (-0.01228, -0.002443, -0.08), (-0.01228, -0.002443, 0.08), (-0.01252, 1.209e-08, -0.08), (-0.01252, 1.209e-08, 0.08), (-0.01228, 0.002443, -0.08), (-0.01228, 0.002443, 0.08), (-0.01157, 0.004791, -0.08), (-0.01157, 0.004791, 0.08), (-0.01041, 0.006956, -0.08), (-0.01041, 0.006956, 0.08), (-0.008853, 0.008853, -0.08), (-0.008853, 0.008853, 0.08), (-0.006956, 0.01041, -0.08), (-0.006956, 0.01041, 0.08), (-0.004791, 0.01157, -0.08), (-0.004791, 0.01157, 0.08), (-0.002443, 0.01228, -0.08), (-0.002443, 0.01228, 0.08)], [], [(0, 1, 3, 2), (2, 3, 5, 4), (4, 5, 7, 6), (6, 7, 9, 8), (8, 9, 11, 10), (10, 11, 13, 12), (12, 13, 15, 14), (14, 15, 17, 16), (16, 17, 19, 18), (18, 19, 21, 20), (20, 21, 23, 22), (22, 23, 25, 24), (24, 25, 27, 26), (26, 27, 29, 28), (28, 29, 31, 30), (30, 31, 33, 32), (32, 33, 35, 34), (34, 35, 37, 36), (36, 37, 39, 38), (38, 39, 41, 40), (40, 41, 43, 42), (42, 43, 45, 44), (44, 45, 47, 46), (46, 47, 49, 48), (48, 49, 51, 50), (50, 51, 53, 52), (52, 53, 55, 54), (54, 55, 57, 56), (56, 57, 59, 58), (58, 59, 61, 60), (3, 1, 63, 61, 59, 57, 55, 53, 51, 49, 47, 45, 43, 41, 39, 37, 35, 33, 31, 29, 27, 25, 23, 21, 19, 17, 15, 13, 11, 9, 7, 5), (60, 61, 63, 62), (62, 63, 1, 0), (0, 2, 4, 6, 8, 10, 12, 14, 16, 18, 20, 22, 24, 26, 28, 30, 32, 34, 36, 38, 40, 42, 44, 46, 48, 50, 52, 54, 56, 58, 60, 62)])
_uv = me_cylinder_008.uv_layers.new(name='UVMap')
_uv.uv.foreach_set('vector', [1.0, 0.5, 1.0, 1.0, 0.9688, 1.0, 0.9688, 0.5, 0.9688, 0.5, 0.9688, 1.0, 0.9375, 1.0, 0.9375, 0.5, 0.9375, 0.5, 0.9375, 1.0, 0.9062, 1.0, 0.9062, 0.5, 0.9062, 0.5, 0.9062, 1.0, 0.875, 1.0, 0.875, 0.5, 0.875, 0.5, 0.875, 1.0, 0.8438, 1.0, 0.8438, 0.5, 0.8438, 0.5, 0.8438, 1.0, 0.8125, 1.0, 0.8125, 0.5, 0.8125, 0.5, 0.8125, 1.0, 0.7812, 1.0, 0.7812, 0.5, 0.7812, 0.5, 0.7812, 1.0, 0.75, 1.0, 0.75, 0.5, 0.75, 0.5, 0.75, 1.0, 0.7188, 1.0, 0.7188, 0.5, 0.7188, 0.5, 0.7188, 1.0, 0.6875, 1.0, 0.6875, 0.5, 0.6875, 0.5, 0.6875, 1.0, 0.6562, 1.0, 0.6562, 0.5, 0.6562, 0.5, 0.6562, 1.0, 0.625, 1.0, 0.625, 0.5, 0.625, 0.5, 0.625, 1.0, 0.5938, 1.0, 0.5938, 0.5, 0.5938, 0.5, 0.5938, 1.0, 0.5625, 1.0, 0.5625, 0.5, 0.5625, 0.5, 0.5625, 1.0, 0.5312, 1.0, 0.5312, 0.5, 0.5312, 0.5, 0.5312, 1.0, 0.5, 1.0, 0.5, 0.5, 0.5, 0.5, 0.5, 1.0, 0.4688, 1.0, 0.4688, 0.5, 0.4688, 0.5, 0.4688, 1.0, 0.4375, 1.0, 0.4375, 0.5, 0.4375, 0.5, 0.4375, 1.0, 0.4062, 1.0, 0.4062, 0.5, 0.4062, 0.5, 0.4062, 1.0, 0.375, 1.0, 0.375, 0.5, 0.375, 0.5, 0.375, 1.0, 0.3438, 1.0, 0.3438, 0.5, 0.3438, 0.5, 0.3438, 1.0, 0.3125, 1.0, 0.3125, 0.5, 0.3125, 0.5, 0.3125, 1.0, 0.2812, 1.0, 0.2812, 0.5, 0.2812, 0.5, 0.2812, 1.0, 0.25, 1.0, 0.25, 0.5, 0.25, 0.5, 0.25, 1.0, 0.2188, 1.0, 0.2188, 0.5, 0.2188, 0.5, 0.2188, 1.0, 0.1875, 1.0, 0.1875, 0.5, 0.1875, 0.5, 0.1875, 1.0, 0.1562, 1.0, 0.1562, 0.5, 0.1562, 0.5, 0.1562, 1.0, 0.125, 1.0, 0.125, 0.5, 0.125, 0.5, 0.125, 1.0, 0.09375, 1.0, 0.09375, 0.5, 0.09375, 0.5, 0.09375, 1.0, 0.0625, 1.0, 0.0625, 0.5, 0.2968, 0.4854, 0.25, 0.49, 0.2032, 0.4854, 0.1582, 0.4717, 0.1167, 0.4496, 0.08029, 0.4197, 0.05045, 0.3833, 0.02827, 0.3418, 0.01461, 0.2968, 0.01, 0.25, 0.01461, 0.2032, 0.02827, 0.1582, 0.05045, 0.1167, 0.08029, 0.08029, 0.1167, 0.05045, 0.1582, 0.02827, 0.2032, 0.01461, 0.25, 0.01, 0.2968, 0.01461, 0.3418, 0.02827, 0.3833, 0.05045, 0.4197, 0.08029, 0.4496, 0.1167, 0.4717, 0.1582, 0.4854, 0.2032, 0.49, 0.25, 0.4854, 0.2968, 0.4717, 0.3418, 0.4496, 0.3833, 0.4197, 0.4197, 0.3833, 0.4496, 0.3418, 0.4717, 0.0625, 0.5, 0.0625, 1.0, 0.03125, 1.0, 0.03125, 0.5, 0.03125, 0.5, 0.03125, 1.0, 0.0, 1.0, 0.0, 0.5, 0.75, 0.49, 0.7968, 0.4854, 0.8418, 0.4717, 0.8833, 0.4496, 0.9197, 0.4197, 0.9496, 0.3833, 0.9717, 0.3418, 0.9854, 0.2968, 0.99, 0.25, 0.9854, 0.2032, 0.9717, 0.1582, 0.9496, 0.1167, 0.9197, 0.08029, 0.8833, 0.05045, 0.8418, 0.02827, 0.7968, 0.01461, 0.75, 0.01, 0.7032, 0.01461, 0.6582, 0.02827, 0.6167, 0.05045, 0.5803, 0.08029, 0.5504, 0.1167, 0.5283, 0.1582, 0.5146, 0.2032, 0.51, 0.25, 0.5146, 0.2968, 0.5283, 0.3418, 0.5504, 0.3833, 0.5803, 0.4197, 0.6167, 0.4496, 0.6582, 0.4717, 0.7032, 0.4854])
me_cylinder_008.materials.append(mat_wood)
me_cylinder_008.use_remesh_fix_poles = True
me_cylinder_008.use_remesh_preserve_attributes = False
me_cylinder_008.use_mirror_vertex_groups = False
me_cylinder_008.update()

# ---- objects
ob_light = bpy.data.objects.new('Light', light_light)
ob_camera = bpy.data.objects.new('Camera', cam_camera)
ob_cylinder = bpy.data.objects.new('Cylinder', me_cylinder)
ob_cube = bpy.data.objects.new('Cube', me_cube_001)
ob_cube_001 = bpy.data.objects.new('Cube.001', me_cube_003)
ob_cube_002 = bpy.data.objects.new('Cube.002', me_cube_004)
ob_cube_003 = bpy.data.objects.new('Cube.003', me_cube_005)
ob_cylinder_001 = bpy.data.objects.new('Cylinder.001', me_cylinder_001)
ob_cylinder_002 = bpy.data.objects.new('Cylinder.002', me_cylinder_002)
ob_cylinder_003 = bpy.data.objects.new('Cylinder.003', me_cylinder_003)
ob_cylinder_004 = bpy.data.objects.new('Cylinder.004', me_cylinder_004)
ob_cylinder_005 = bpy.data.objects.new('Cylinder.005', me_cylinder_005)
ob_cylinder_006 = bpy.data.objects.new('Cylinder.006', me_cylinder_006)
ob_cylinder_007 = bpy.data.objects.new('Cylinder.007', me_cylinder_007)
ob_cylinder_008 = bpy.data.objects.new('Cylinder.008', me_cylinder_008)

# ---- transforms, parenting, visibility, modifiers, constraints
ob_light.location = (4.076, 1.005, 5.904)
ob_light.rotation_euler = (0.6503, 0.05522, 1.866)
ob_light.lock_rotations_4d = False
ob_light.empty_display_type = 'ARROWS'
ob_light.color = (0.0, 0.0, 0.0, 0.0)
ob_light.lineart.crease_threshold = 0.0
ob_camera.location = (2.0, -1.0, 1.9)
ob_camera.rotation_euler = (0.8727, 0.0, 1.1)
ob_camera.lock_rotations_4d = False
ob_camera.empty_display_type = 'ARROWS'
ob_camera.color = (0.0, 0.0, 0.0, 0.0)
ob_camera.display_type = 'WIRE'
ob_camera.lineart.crease_threshold = 0.0
ob_cylinder.location = (0.0, -1.812e-08, 0.3)
ob_cylinder.rotation_euler = (-3.142, -0.0, 0.0)
ob_cylinder.scale = (1.0, 1.0, 1.5)
ob_cylinder.lineart.crease_threshold = 0.0
_m = ob_cylinder.modifiers.new('Bevel', 'BEVEL')
_m.width = 0.0075
_m.width_pct = 0.0075
_m.segments = 4
_m.limit_method = 'NONE'
ob_cube.location = (0.12, 4.53e-09, 0.0)
ob_cube.rotation_euler = (-3.072, -0.06981, -0.7854)
ob_cube.scale = (0.035, 0.035, 0.6)
ob_cube.lineart.crease_threshold = 0.0
_m = ob_cube.modifiers.new('Bevel', 'BEVEL')
_m.limit_method = 'NONE'
ob_cube_001.location = (-0.12, 4.53e-09, 0.0)
ob_cube_001.rotation_euler = (-3.211, 0.06981, -0.7854)
ob_cube_001.scale = (0.035, 0.035, 0.6)
ob_cube_001.lineart.crease_threshold = 0.0
_m = ob_cube_001.modifiers.new('Bevel', 'BEVEL')
_m.limit_method = 'NONE'
ob_cube_002.location = (0.0, -0.12, 0.0)
ob_cube_002.rotation_euler = (-3.211, -0.06981, -0.7854)
ob_cube_002.scale = (0.035, 0.035, 0.6)
ob_cube_002.lineart.crease_threshold = 0.0
_m = ob_cube_002.modifiers.new('Bevel', 'BEVEL')
_m.limit_method = 'NONE'
ob_cube_003.location = (0.0, 0.12, 0.0)
ob_cube_003.rotation_euler = (-3.072, 0.06981, -0.7854)
ob_cube_003.scale = (0.035, 0.035, 0.6)
ob_cube_003.lineart.crease_threshold = 0.0
_m = ob_cube_003.modifiers.new('Bevel', 'BEVEL')
_m.limit_method = 'NONE'
ob_cylinder_001.location = (0.055, 0.055, 0.097)
ob_cylinder_001.rotation_euler = (1.571, 0.0, 0.7854)
ob_cylinder_001.lineart.crease_threshold = 0.0
ob_cylinder_002.location = (-0.065, -0.065, -0.106)
ob_cylinder_002.rotation_euler = (1.571, 0.0, 0.7854)
ob_cylinder_002.lineart.crease_threshold = 0.0
ob_cylinder_003.location = (-0.055, -0.055, 0.097)
ob_cylinder_003.rotation_euler = (1.571, 0.0, 0.7854)
ob_cylinder_003.lineart.crease_threshold = 0.0
ob_cylinder_004.location = (0.065, 0.065, -0.106)
ob_cylinder_004.rotation_euler = (1.571, 0.0, 0.7854)
ob_cylinder_004.lineart.crease_threshold = 0.0
ob_cylinder_005.location = (0.065, -0.065, -0.081)
ob_cylinder_005.rotation_euler = (1.571, 0.0, -0.7854)
ob_cylinder_005.lineart.crease_threshold = 0.0
ob_cylinder_006.location = (-0.055, 0.055, 0.1225)
ob_cylinder_006.rotation_euler = (1.571, 0.0, -0.7854)
ob_cylinder_006.lineart.crease_threshold = 0.0
ob_cylinder_007.location = (0.055, -0.055, 0.1225)
ob_cylinder_007.rotation_euler = (1.571, 0.0, -0.7854)
ob_cylinder_007.lineart.crease_threshold = 0.0
ob_cylinder_008.location = (-0.065, 0.065, -0.081)
ob_cylinder_008.rotation_euler = (1.571, 0.0, -0.7854)
ob_cylinder_008.lineart.crease_threshold = 0.0

# ---- collection membership
col_collection.objects.link(ob_light)
col_collection.objects.link(ob_camera)
col_collection.objects.link(ob_cylinder)
col_collection.objects.link(ob_cube)
col_collection.objects.link(ob_cube_001)
col_collection.objects.link(ob_cube_002)
col_collection.objects.link(ob_cube_003)
col_collection.objects.link(ob_cylinder_001)
col_collection.objects.link(ob_cylinder_002)
col_collection.objects.link(ob_cylinder_003)
col_collection.objects.link(ob_cylinder_004)
col_collection.objects.link(ob_cylinder_005)
col_collection.objects.link(ob_cylinder_006)
col_collection.objects.link(ob_cylinder_007)
col_collection.objects.link(ob_cylinder_008)

# ---- scene / render settings (as saved in the file)
scene.camera = ob_camera
scene.frame_start = 1; scene.frame_end = 250; scene.frame_set(1)
scene.render.engine = 'BLENDER_EEVEE_NEXT'
scene.cycles.use_denoising = False
scene.cycles.samples = 128
scene.cycles.sampling_pattern = 'TABULATED_SOBOL'
scene.cycles.use_adaptive_sampling = False
scene.cycles.use_light_tree = False
scene.view_settings.view_transform = 'Filmic'
bpy.context.view_layer.update()
